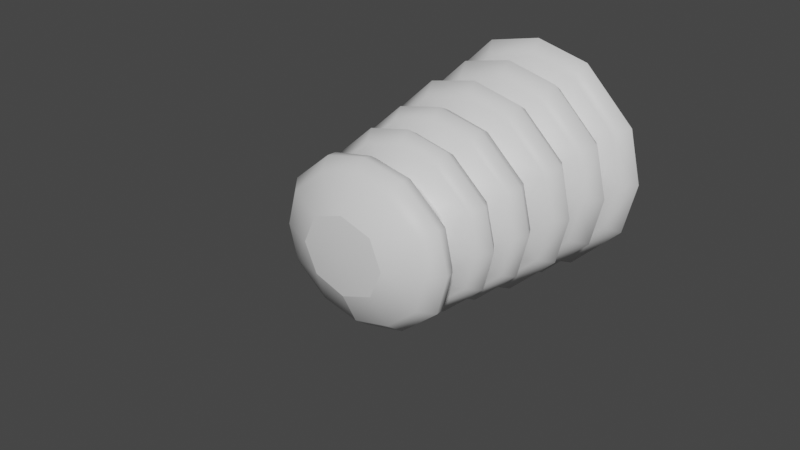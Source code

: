 # Source: fe_trunk_03-02-5.blend  (saved by Blender 3.0.42; exported with 4.5.12 LTS)
import bpy
from mathutils import Matrix  # noqa: F401  (used for matrix-valued properties, if any)

bpy.ops.wm.read_factory_settings(use_empty=True)
scene = bpy.context.scene
scene.name = 'Scene'

# ---- materials (node trees are filled in below, after node groups)
mat_material_001 = bpy.data.materials.new('Material.001')
mat_material_001.use_transparent_shadow = False

# ---- material node trees
mat_material_001.use_nodes = True; mat_material_001.node_tree.nodes.clear()
_N = mat_material_001.node_tree.nodes; _L = mat_material_001.node_tree.links
n0 = _N.new('ShaderNodeBsdfPrincipled'); n0.name = 'Principled BSDF'; n0.location = (10, 300)
n0.distribution = 'GGX'
n0.subsurface_method = 'RANDOM_WALK_SKIN'
n0.inputs[3].default_value = 1.45
n0.inputs[27].default_value = (0.0, 0.0, 0.0, 1.0)
n0.inputs[28].default_value = 1.0
n1 = _N.new('ShaderNodeOutputMaterial'); n1.name = 'Material Output'; n1.location = (300, 300)
_L.new(n0.outputs[0], n1.inputs[0])
n1.is_active_output = True

# ---- world
world_world = bpy.data.worlds.new('World'); scene.world = world_world
world_world.use_nodes = True; world_world.node_tree.nodes.clear()
_N = world_world.node_tree.nodes; _L = world_world.node_tree.links
n0 = _N.new('ShaderNodeOutputWorld'); n0.name = 'World Output'; n0.location = (300, 300)
n1 = _N.new('ShaderNodeBackground'); n1.name = 'Background'; n1.location = (10, 300)
n1.inputs[0].default_value = (0.05088, 0.05088, 0.05088, 1.0)
_L.new(n1.outputs[0], n0.inputs[0])
n0.is_active_output = True
world_world.color = (0.05088, 0.05088, 0.05088)
world_world.use_sun_shadow = False
world_world.sun_shadow_jitter_overblur = 0.0

# ---- meshes
me_0x0775929f_gmdl = bpy.data.meshes.new('0x0775929F.gmdl')
me_0x0775929f_gmdl.from_pydata([(0.3476, -0.3936, 0.5751), (1.7e-06, -0.3948, 0.6695), (2.342e-06, -0.4775, 0.8796), (0.4223, -0.4773, 0.7808), (2.582e-06, -0.6071, 0.9696), (0.4486, -0.6071, 0.8639), (-0.4167, -0.4773, 0.7841), (-0.3412, -0.3936, 0.5788), (-0.5837, -0.3935, 0.3456), (-0.7947, -0.4773, 0.418), (-0.4436, -0.6071, 0.8669), (-0.8827, -0.6071, 0.4425), (-0.6785, -0.3947, 2.564e-06), (-0.8942, -0.4774, 2.495e-06), (-0.9894, -0.6071, 2.464e-06), (-0.798, -0.4773, -0.4123), (-0.5875, -0.3936, -0.3391), (-0.3476, -0.3936, -0.5751), (-0.4223, -0.4773, -0.7808), (-0.8856, -0.6071, -0.4374), (-0.4486, -0.6071, -0.8639), (-1.61e-06, -0.3948, -0.6695), (-2.006e-06, -0.4775, -0.8796), (-2.211e-06, -0.6071, -0.9696), (0.4167, -0.4773, -0.7841), (0.3412, -0.3936, -0.5788), (0.5837, -0.3935, -0.3456), (0.7947, -0.4773, -0.418), (0.4436, -0.6071, -0.8669), (0.8827, -0.6071, -0.4425), (-2.211e-06, -0.6071, -0.9696), (-2.006e-06, -0.4775, -0.8796), (-1.61e-06, -0.3948, -0.6695), (0.6785, -0.3947, -1.214e-06), (0.8942, -0.4775, -1.925e-06), (0.9894, -0.6071, -2.427e-06), (0.798, -0.4773, 0.4123), (0.5875, -0.3936, 0.3391), (0.8856, -0.6071, 0.4374), (1.97e-06, -0.7366, 0.8385), (0.405, -0.7372, 0.7438), (1.145e-06, -0.832, 0.6186), (0.3254, -0.832, 0.5307), (-0.3996, -0.7372, 0.747), (-0.7635, -0.7372, 0.399), (-0.3195, -0.8319, 0.5343), (-0.5468, -0.832, 0.3216), (-0.859, -0.7366, 1.663e-06), (-0.6353, -0.8321, 1.771e-06), (-0.7666, -0.7372, -0.3935), (-0.405, -0.7372, -0.7438), (-0.5503, -0.832, -0.3155), (-0.3254, -0.832, -0.5307), (-2.175e-06, -0.7366, -0.8385), (-1.087e-06, -0.832, -0.6186), (0.3996, -0.7372, -0.747), (0.7635, -0.7372, -0.399), (0.3195, -0.8319, -0.5343), (0.5468, -0.832, -0.3217), (-1.087e-06, -0.832, -0.6186), (-2.175e-06, -0.7366, -0.8385), (0.859, -0.7366, -2.583e-06), (0.6353, -0.8321, -2.422e-06), (0.7666, -0.7372, 0.3935), (0.5503, -0.832, 0.3155), (0.3247, -0.8672, 0.5293), (1.104e-06, -0.8672, 0.617), (1.743e-06, -0.9577, 0.8418), (0.4065, -0.9571, 0.7479), (1.827e-06, -1.081, 0.9236), (0.4335, -1.081, 0.822), (-0.4013, -0.9571, 0.751), (-0.3188, -0.8672, 0.5329), (-0.5457, -0.8671, 0.3209), (-0.7733, -0.9571, 0.3987), (-0.4287, -1.081, 0.8249), (-0.8535, -1.081, 0.4234), (-0.6339, -0.867, 1.051e-06), (-0.8682, -0.9577, 1.871e-06), (-0.9566, -1.081, 1.896e-06), (-0.7763, -0.9571, -0.3933), (-0.5491, -0.8672, -0.3147), (-0.3247, -0.8672, -0.5294), (-0.4065, -0.9571, -0.7479), (-0.8563, -1.081, -0.4184), (-0.4335, -1.081, -0.822), (-1.725e-06, -0.8672, -0.617), (-2.418e-06, -0.9577, -0.8418), (-2.738e-06, -1.081, -0.9236), (0.4013, -0.9571, -0.751), (0.3188, -0.8672, -0.5329), (0.5457, -0.8671, -0.3209), (0.7733, -0.9571, -0.3987), (0.4287, -1.081, -0.8249), (0.8535, -1.081, -0.4234), (-2.738e-06, -1.081, -0.9236), (-2.418e-06, -0.9577, -0.8418), (-1.725e-06, -0.8672, -0.617), (0.6339, -0.867, -2.223e-06), (0.8682, -0.9577, -2.421e-06), (0.9566, -1.081, -2.832e-06), (0.7763, -0.9571, 0.3933), (0.5491, -0.8672, 0.3148), (0.8563, -1.081, 0.4184), (1.417e-06, -1.204, 0.8138), (0.3956, -1.205, 0.7225), (-2.99e-07, -1.29, 0.5793), (0.3082, -1.29, 0.4966), (-0.3906, -1.205, 0.7255), (-0.754, -1.205, 0.3859), (-0.3026, -1.29, 0.4999), (-0.5204, -1.29, 0.3025), (-0.8465, -1.204, 1.851e-06), (-0.6042, -1.29, 2.052e-06), (-0.757, -1.205, -0.3807), (-0.3956, -1.205, -0.7225), (-0.5237, -1.29, -0.2967), (-0.3082, -1.29, -0.4966), (-2.606e-06, -1.204, -0.8138), (-1.519e-06, -1.29, -0.5793), (0.3906, -1.205, -0.7255), (0.754, -1.205, -0.3859), (0.3026, -1.29, -0.4999), (0.5204, -1.29, -0.3025), (-1.519e-06, -1.29, -0.5793), (-2.606e-06, -1.204, -0.8138), (0.8465, -1.204, -2.334e-06), (0.6042, -1.29, -2.89e-06), (0.757, -1.205, 0.3807), (0.5237, -1.29, 0.2967), (0.3077, -1.326, 0.4956), (4.817e-07, -1.326, 0.5781), (9.258e-07, -1.418, 0.7775), (0.3792, -1.418, 0.6909), (9.58e-07, -1.527, 0.8326), (0.396, -1.527, 0.7408), (-0.3745, -1.418, 0.6937), (-0.3022, -1.326, 0.499), (-0.5197, -1.326, 0.302), (-0.7268, -1.418, 0.3681), (-0.3917, -1.527, 0.7434), (-0.7829, -1.527, 0.3824), (-0.6032, -1.326, 1.475e-06), (-0.8149, -1.418, 1.678e-06), (-0.8768, -1.527, 1.505e-06), (-0.7296, -1.418, -0.3632), (-0.523, -1.326, -0.2962), (-0.3077, -1.326, -0.4956), (-0.3792, -1.418, -0.6909), (-0.7854, -1.527, -0.3778), (-0.396, -1.527, -0.7408), (-2.376e-06, -1.326, -0.5781), (-2.917e-06, -1.418, -0.7775), (-3.158e-06, -1.527, -0.8326), (0.3745, -1.418, -0.6937), (0.3021, -1.326, -0.499), (0.5197, -1.326, -0.302), (0.7268, -1.418, -0.3681), (0.3917, -1.527, -0.7434), (0.7829, -1.527, -0.3824), (-3.158e-06, -1.527, -0.8326), (-2.917e-06, -1.418, -0.7775), (-2.376e-06, -1.326, -0.5781), (0.6032, -1.326, -1.926e-06), (0.8149, -1.418, -2.35e-06), (0.8768, -1.527, -2.829e-06), (0.7296, -1.418, 0.3632), (0.523, -1.326, 0.2962), (0.7854, -1.527, 0.3778), (6.295e-07, -1.637, 0.7499), (0.3687, -1.637, 0.6661), (-6.21e-07, -1.712, 0.5431), (0.2922, -1.712, 0.4654), (-0.3642, -1.637, 0.6688), (-0.708, -1.637, 0.3557), (-0.287, -1.712, 0.4686), (-0.4971, -1.712, 0.2847), (-0.7935, -1.637, 1.531e-06), (-0.5761, -1.712, 1.378e-06), (-0.7107, -1.637, -0.3509), (-0.3687, -1.637, -0.6661), (-0.5003, -1.712, -0.2792), (-0.2922, -1.712, -0.4654), (-3.077e-06, -1.637, -0.7499), (-2.477e-06, -1.712, -0.5431), (0.3642, -1.637, -0.6689), (0.708, -1.637, -0.3557), (0.287, -1.712, -0.4686), (0.4971, -1.712, -0.2847), (-2.477e-06, -1.712, -0.5431), (-3.077e-06, -1.637, -0.7499), (0.7935, -1.637, -2.392e-06), (0.5761, -1.712, -3.001e-06), (0.7107, -1.637, 0.3509), (0.5002, -1.712, 0.2792), (0.2907, -1.747, 0.4629), (7.728e-07, -1.746, 0.5404), (4.962e-07, -1.803, 0.7), (0.3476, -1.803, 0.6211), (5.588e-07, -1.911, 0.7666), (0.3695, -1.911, 0.682), (-0.3433, -1.803, 0.6237), (-0.2856, -1.746, 0.4661), (-0.4949, -1.746, 0.2833), (-0.6663, -1.803, 0.3336), (-0.3656, -1.911, 0.6844), (-0.7352, -1.911, 0.3522), (-0.5736, -1.746, -5.913e-07), (-0.7471, -1.803, 1.344e-06), (-0.8224, -1.911, 1.205e-06), (-0.6689, -1.803, -0.329), (-0.4979, -1.746, -0.2778), (-0.2907, -1.747, -0.4629), (-0.3476, -1.803, -0.6211), (-0.7375, -1.911, -0.348), (-0.3695, -1.911, -0.682), (-3.777e-06, -1.746, -0.5404), (-2.964e-06, -1.803, -0.7), (-3.231e-06, -1.911, -0.7666), (0.3433, -1.803, -0.6237), (0.2856, -1.746, -0.4661), (0.4949, -1.746, -0.2833), (0.6663, -1.803, -0.3336), (0.3656, -1.911, -0.6844), (0.7352, -1.911, -0.3522), (-3.231e-06, -1.911, -0.7666), (-2.964e-06, -1.803, -0.7), (-3.777e-06, -1.746, -0.5404), (0.5736, -1.746, -1.06e-06), (0.7471, -1.803, -2.349e-06), (0.8224, -1.911, -2.86e-06), (0.6689, -1.803, 0.329), (0.4979, -1.746, 0.2778), (0.7375, -1.911, 0.348), (2.051e-07, -2.018, 0.6729), (0.337, -2.018, 0.5966), (-4.72e-07, -2.094, 0.5019), (0.2741, -2.094, 0.4293), (-0.3329, -2.018, 0.5991), (-0.6475, -2.018, 0.3213), (-0.2693, -2.094, 0.4322), (-0.4683, -2.094, 0.265), (-0.7259, -2.018, 9.201e-07), (-0.5427, -2.094, 8.5e-07), (-0.65, -2.018, -0.3168), (-0.337, -2.018, -0.5966), (-0.4713, -2.094, -0.2597), (-0.2741, -2.094, -0.4293), (-3.121e-06, -2.018, -0.6729), (-2.953e-06, -2.094, -0.5019), (0.3329, -2.018, -0.5991), (0.6475, -2.018, -0.3213), (0.2693, -2.094, -0.4322), (0.4683, -2.094, -0.265), (-2.953e-06, -2.094, -0.5019), (-3.121e-06, -2.018, -0.6729), (0.7259, -2.018, -2.668e-06), (0.5426, -2.094, -2.664e-06), (0.65, -2.018, 0.3168), (0.4713, -2.094, 0.2597), (0.2721, -2.123, 0.4258), (1.113e-06, -2.123, 0.4979), (-4.412e-07, -2.18, 0.5543), (0.2876, -2.18, 0.4871), (-2.923e-07, -2.275, 0.654), (0.3266, -2.276, 0.5808), (-0.2836, -2.18, 0.4895), (-0.2674, -2.123, 0.4289), (-0.4653, -2.123, 0.2631), (-0.5346, -2.18, 0.2738), (-0.3229, -2.276, 0.5831), (-0.6403, -2.276, 0.3078), (-0.5388, -2.123, -2.076e-06), (-0.6034, -2.18, 8.225e-07), (-0.716, -2.275, 7.841e-07), (-0.5369, -2.18, -0.2695), (-0.4681, -2.123, -0.2578), (-0.2721, -2.123, -0.4258), (-0.2876, -2.18, -0.4871), (-0.6425, -2.276, -0.3037), (-0.3266, -2.276, -0.5808), (-4.601e-06, -2.123, -0.4979), (-3.181e-06, -2.18, -0.5543), (-3.525e-06, -2.275, -0.6539), (0.2836, -2.18, -0.4895), (0.2674, -2.123, -0.4289), (0.4653, -2.123, -0.2631), (0.5346, -2.18, -0.2738), (0.3229, -2.276, -0.5831), (0.6402, -2.276, -0.3078), (-3.525e-06, -2.275, -0.6539), (-3.181e-06, -2.18, -0.5543), (-4.601e-06, -2.123, -0.4979), (0.5388, -2.123, -3.909e-08), (0.6034, -2.18, -2.16e-06), (0.716, -2.275, -2.755e-06), (0.5369, -2.18, 0.2695), (0.4681, -2.123, 0.2578), (0.6424, -2.276, 0.3037), (-2.663e-07, -2.336, 0.6946), (0.3547, -2.335, 0.6238), (-3.813e-06, -2.411, 0.7071), (0.3633, -2.411, 0.6224), (-0.3506, -2.335, 0.6264), (-0.6921, -2.335, 0.3332), (-0.3586, -2.411, 0.6252), (-0.6905, -2.411, 0.3437), (-0.7651, -2.336, 1.154e-06), (-0.7792, -2.411, 4.299e-06), (-0.6946, -2.335, -0.3287), (-0.3547, -2.335, -0.6238), (-0.6934, -2.411, -0.3385), (-0.3633, -2.411, -0.6224), (-3.7e-06, -2.336, -0.6946), (-1.372e-06, -2.411, -0.7071), (0.3506, -2.335, -0.6264), (0.6921, -2.335, -0.3332), (0.3586, -2.411, -0.6252), (0.6905, -2.411, -0.3437), (-1.372e-06, -2.411, -0.7071), (-3.7e-06, -2.336, -0.6946), (0.7651, -2.336, -2.628e-06), (0.7792, -2.411, -5.977e-06), (0.6945, -2.335, 0.3287), (0.6934, -2.411, 0.3385), (-2.132e-06, -2.536, 0.6104), (-1.341e-06, -2.67, 0.3355), (0.2701, -2.666, 0.2418), (0.3219, -2.533, 0.5333), (-0.2679, -2.666, 0.2442), (-0.3174, -2.533, 0.5361), (-0.5959, -2.533, 0.3045), (-0.6756, -2.535, 2.203e-06), (-0.3753, -2.67, 4.296e-08), (-0.2701, -2.666, -0.2418), (-0.5986, -2.533, -0.2995), (-0.3219, -2.533, -0.5333), (-2.888e-06, -2.536, -0.6104), (-2.999e-06, -2.67, -0.3355), (0.2679, -2.666, -0.2442), (0.3174, -2.533, -0.5361), (0.5959, -2.533, -0.3045), (-2.999e-06, -2.67, -0.3355), (-2.888e-06, -2.536, -0.6104), (0.6756, -2.535, -3.584e-06), (0.3753, -2.67, -1.812e-06), (0.5986, -2.533, 0.2995), (9.592e-07, 0.1167, 0.2477), (1.632e-06, 0.04204, 0.5205), (0.2699, 0.04242, 0.4684), (0.2029, 0.1082, 0.2006), (-0.2651, 0.04242, 0.4706), (-0.2007, 0.1082, 0.2026), (-0.2007, 0.1082, 0.2026), (9.592e-07, 0.1167, 0.2477), (3.81e-07, 0.1616, 2.664e-07), (-0.248, 0.1167, 4.551e-07), (-0.47, 0.04242, 0.2696), (-0.248, 0.1167, 4.551e-07), (-0.522, 0.04204, 1.583e-06), (-0.4723, 0.04242, -0.2649), (-0.2029, 0.1082, -0.2005), (-0.2029, 0.1082, -0.2005), (-2.65e-07, 0.1167, -0.2477), (-0.2698, 0.04242, -0.4683), (-2.65e-07, 0.1167, -0.2477), (-9.412e-07, 0.04204, -0.5205), (0.2652, 0.04242, -0.4707), (-9.412e-07, 0.04204, -0.5205), (0.2008, 0.1082, -0.2027), (3.81e-07, 0.1616, 2.664e-07), (0.248, 0.1167, -7.709e-07), (0.4701, 0.04242, -0.2696), (0.5221, 0.04204, -9.979e-07), (0.4725, 0.04242, 0.2649), (-2.197e-06, -2.716, -1.176e-06), (-1.341e-06, -2.67, 0.3355), (-0.2679, -2.666, 0.2442), (-0.3753, -2.67, 4.296e-08), (-0.2701, -2.666, -0.2418), (-2.999e-06, -2.67, -0.3355), (0.2679, -2.666, -0.2442), (0.3753, -2.67, -1.812e-06), (0.2701, -2.666, 0.2418), (2.827e-06, -0.07171, 0.9674), (0.4624, -0.06962, 0.855), (2.905e-06, -0.1784, 1.054), (0.4855, -0.177, 0.9372), (2.418e-06, -0.2858, 0.9171), (0.433, -0.2864, 0.8109), (1.12e-06, -0.3598, 0.6724), (0.3488, -0.3585, 0.5772), (-0.4562, -0.06962, 0.8591), (-0.8599, -0.06962, 0.4608), (-0.4799, -0.177, 0.9406), (-0.9454, -0.177, 0.4828), (-0.4274, -0.2864, 0.8142), (-0.8206, -0.2864, 0.43), (-0.3424, -0.3585, 0.581), (-0.5857, -0.3585, 0.3468), (-0.9727, -0.07171, 2.113e-06), (-1.063, -0.1784, 2.975e-06), (-0.9273, -0.2858, 2.805e-06), (-0.6813, -0.3598, 2.587e-06), (-0.864, -0.06962, -0.4546), (-0.4624, -0.06962, -0.8551), (-0.9488, -0.177, -0.4772), (-0.4855, -0.177, -0.9372), (-0.8239, -0.2864, -0.4243), (-0.433, -0.2864, -0.8109), (-0.5894, -0.3586, -0.3403), (-0.3488, -0.3585, -0.5772), (-1.955e-06, -0.07171, -0.9674), (-2.306e-06, -0.1784, -1.054), (-2.115e-06, -0.2858, -0.9171), (-1.353e-06, -0.3598, -0.6724), (0.4562, -0.06962, -0.8591), (0.8598, -0.06962, -0.4608), (0.4799, -0.177, -0.9405), (0.9454, -0.177, -0.4828), (-2.306e-06, -0.1784, -1.054), (-1.955e-06, -0.07171, -0.9674), (0.4274, -0.2864, -0.8142), (0.8206, -0.2864, -0.43), (0.3424, -0.3585, -0.581), (0.5857, -0.3585, -0.3468), (-1.353e-06, -0.3598, -0.6724), (-2.115e-06, -0.2858, -0.9171), (0.9726, -0.07171, -2.695e-06), (1.063, -0.1784, -2.28e-06), (0.9273, -0.2858, -1.779e-06), (0.6813, -0.3598, -1.734e-06), (0.8239, -0.2864, 0.4243), (0.9487, -0.177, 0.4771), (0.5894, -0.3586, 0.3403), (0.8639, -0.06962, 0.4545)], [], [(0, 1, 3), (1, 2, 3), (3, 2, 5), (2, 4, 5), (7, 8, 6), (6, 8, 9), (6, 9, 10), (10, 9, 11), (2, 6, 4), (10, 4, 6), (7, 6, 1), (2, 1, 6), (8, 12, 9), (12, 13, 9), (13, 14, 9), (14, 11, 9), (16, 17, 15), (15, 17, 18), (15, 18, 19), (19, 18, 20), (13, 15, 14), (19, 14, 15), (12, 16, 13), (13, 16, 15), (17, 21, 18), (21, 22, 18), (18, 22, 20), (22, 23, 20), (25, 26, 24), (24, 26, 27), (24, 27, 28), (28, 27, 29), (31, 24, 30), (28, 30, 24), (25, 24, 32), (31, 32, 24), (26, 33, 27), (33, 34, 27), (34, 35, 27), (35, 29, 27), (37, 0, 36), (3, 36, 0), (36, 3, 38), (5, 38, 3), (34, 36, 35), (38, 35, 36), (33, 37, 34), (34, 37, 36), (40, 5, 39), (5, 4, 39), (41, 42, 39), (39, 42, 40), (44, 43, 11), (43, 10, 11), (45, 43, 46), (43, 44, 46), (45, 41, 43), (41, 39, 43), (43, 39, 10), (39, 4, 10), (44, 11, 47), (11, 14, 47), (48, 46, 47), (47, 46, 44), (49, 19, 50), (19, 20, 50), (51, 49, 52), (49, 50, 52), (51, 48, 49), (48, 47, 49), (49, 47, 19), (47, 14, 19), (50, 20, 53), (20, 23, 53), (54, 52, 53), (53, 52, 50), (56, 55, 29), (55, 28, 29), (57, 55, 58), (55, 56, 58), (57, 59, 55), (59, 60, 55), (55, 60, 28), (60, 30, 28), (56, 29, 61), (29, 35, 61), (62, 58, 61), (61, 58, 56), (63, 38, 40), (40, 38, 5), (64, 63, 42), (63, 40, 42), (64, 62, 63), (62, 61, 63), (63, 61, 38), (61, 35, 38), (65, 66, 68), (66, 67, 68), (68, 67, 70), (67, 69, 70), (73, 74, 72), (71, 72, 74), (71, 74, 75), (75, 74, 76), (71, 75, 67), (75, 69, 67), (66, 72, 67), (67, 72, 71), (73, 77, 74), (77, 78, 74), (74, 78, 76), (78, 79, 76), (81, 82, 80), (80, 82, 83), (80, 83, 84), (84, 83, 85), (80, 84, 78), (84, 79, 78), (77, 81, 78), (78, 81, 80), (82, 86, 83), (86, 87, 83), (83, 87, 85), (87, 88, 85), (91, 92, 90), (89, 90, 92), (89, 92, 93), (93, 92, 94), (89, 93, 96), (93, 95, 96), (97, 90, 96), (96, 90, 89), (91, 98, 92), (98, 99, 92), (92, 99, 94), (99, 100, 94), (102, 65, 101), (68, 101, 65), (101, 68, 103), (70, 103, 68), (101, 103, 99), (103, 100, 99), (98, 102, 99), (99, 102, 101), (105, 70, 104), (70, 69, 104), (106, 107, 104), (104, 107, 105), (108, 75, 109), (75, 76, 109), (111, 110, 109), (110, 108, 109), (110, 106, 108), (106, 104, 108), (108, 104, 75), (104, 69, 75), (112, 109, 79), (76, 79, 109), (111, 109, 113), (112, 113, 109), (114, 84, 115), (84, 85, 115), (116, 114, 117), (114, 115, 117), (116, 113, 114), (113, 112, 114), (112, 79, 114), (79, 84, 114), (115, 85, 118), (85, 88, 118), (119, 117, 118), (118, 117, 115), (120, 93, 121), (93, 94, 121), (123, 122, 121), (122, 120, 121), (122, 124, 120), (124, 125, 120), (120, 125, 93), (125, 95, 93), (126, 121, 100), (94, 100, 121), (123, 121, 127), (126, 127, 121), (105, 128, 70), (128, 103, 70), (129, 128, 107), (128, 105, 107), (129, 127, 128), (127, 126, 128), (126, 100, 128), (100, 103, 128), (130, 131, 133), (131, 132, 133), (132, 134, 133), (134, 135, 133), (138, 139, 137), (136, 137, 139), (136, 139, 140), (140, 139, 141), (132, 136, 134), (140, 134, 136), (131, 137, 132), (132, 137, 136), (138, 142, 139), (142, 143, 139), (143, 144, 139), (144, 141, 139), (146, 147, 145), (145, 147, 148), (145, 148, 149), (149, 148, 150), (143, 145, 144), (149, 144, 145), (142, 146, 143), (143, 146, 145), (147, 151, 148), (151, 152, 148), (152, 153, 148), (153, 150, 148), (156, 157, 155), (154, 155, 157), (154, 157, 158), (158, 157, 159), (161, 154, 160), (158, 160, 154), (162, 155, 161), (161, 155, 154), (156, 163, 157), (163, 164, 157), (164, 165, 157), (165, 159, 157), (167, 130, 166), (133, 166, 130), (166, 133, 168), (135, 168, 133), (164, 166, 165), (168, 165, 166), (163, 167, 164), (164, 167, 166), (169, 170, 134), (135, 134, 170), (171, 172, 169), (169, 172, 170), (174, 173, 141), (173, 140, 141), (176, 175, 174), (175, 173, 174), (175, 171, 173), (171, 169, 173), (169, 134, 173), (134, 140, 173), (177, 174, 144), (141, 144, 174), (178, 176, 177), (177, 176, 174), (179, 149, 180), (149, 150, 180), (181, 179, 182), (179, 180, 182), (181, 178, 179), (178, 177, 179), (177, 144, 179), (144, 149, 179), (183, 180, 153), (150, 153, 180), (184, 182, 183), (183, 182, 180), (186, 185, 159), (185, 158, 159), (188, 187, 186), (187, 185, 186), (187, 189, 185), (189, 190, 185), (190, 160, 185), (160, 158, 185), (191, 186, 165), (159, 165, 186), (192, 188, 191), (191, 188, 186), (193, 168, 170), (170, 168, 135), (194, 193, 172), (193, 170, 172), (194, 192, 193), (192, 191, 193), (191, 165, 193), (165, 168, 193), (195, 196, 198), (196, 197, 198), (198, 197, 200), (197, 199, 200), (203, 204, 202), (201, 202, 204), (201, 204, 205), (205, 204, 206), (197, 201, 199), (205, 199, 201), (202, 201, 196), (197, 196, 201), (207, 208, 203), (203, 208, 204), (208, 209, 204), (209, 206, 204), (211, 212, 210), (210, 212, 213), (210, 213, 214), (214, 213, 215), (208, 210, 209), (214, 209, 210), (207, 211, 208), (208, 211, 210), (212, 216, 213), (216, 217, 213), (213, 217, 215), (217, 218, 215), (221, 222, 220), (219, 220, 222), (219, 222, 223), (223, 222, 224), (226, 219, 225), (223, 225, 219), (220, 219, 227), (226, 227, 219), (228, 229, 221), (221, 229, 222), (229, 230, 222), (230, 224, 222), (232, 195, 231), (198, 231, 195), (231, 198, 233), (200, 233, 198), (229, 231, 230), (233, 230, 231), (228, 232, 229), (229, 232, 231), (235, 200, 234), (200, 199, 234), (236, 237, 234), (234, 237, 235), (239, 238, 206), (238, 205, 206), (241, 240, 239), (240, 238, 239), (240, 236, 238), (236, 234, 238), (238, 234, 205), (234, 199, 205), (242, 239, 209), (206, 209, 239), (243, 241, 242), (242, 241, 239), (244, 214, 245), (214, 215, 245), (246, 244, 247), (244, 245, 247), (246, 243, 244), (243, 242, 244), (242, 209, 244), (209, 214, 244), (245, 215, 248), (215, 218, 248), (249, 247, 248), (248, 247, 245), (251, 250, 224), (250, 223, 224), (253, 252, 251), (252, 250, 251), (252, 254, 250), (254, 255, 250), (250, 255, 223), (255, 225, 223), (256, 251, 230), (224, 230, 251), (257, 253, 256), (256, 253, 251), (258, 233, 235), (235, 233, 200), (259, 258, 237), (258, 235, 237), (259, 257, 258), (257, 256, 258), (256, 230, 258), (230, 233, 258), (260, 261, 263), (261, 262, 263), (262, 264, 263), (264, 265, 263), (268, 269, 267), (266, 267, 269), (269, 271, 266), (270, 266, 271), (266, 270, 262), (270, 264, 262), (261, 267, 262), (262, 267, 266), (268, 272, 269), (272, 273, 269), (273, 274, 269), (274, 271, 269), (276, 277, 275), (275, 277, 278), (275, 278, 279), (279, 278, 280), (273, 275, 274), (279, 274, 275), (272, 276, 273), (273, 276, 275), (277, 281, 278), (281, 282, 278), (282, 283, 278), (283, 280, 278), (286, 287, 285), (284, 285, 287), (287, 289, 284), (288, 284, 289), (284, 288, 291), (288, 290, 291), (292, 285, 291), (291, 285, 284), (286, 293, 287), (293, 294, 287), (294, 295, 287), (295, 289, 287), (297, 260, 296), (263, 296, 260), (296, 263, 298), (265, 298, 263), (294, 296, 295), (298, 295, 296), (293, 297, 294), (294, 297, 296), (300, 265, 299), (265, 264, 299), (302, 300, 301), (299, 301, 300), (304, 303, 271), (303, 270, 271), (305, 303, 306), (303, 304, 306), (305, 301, 303), (301, 299, 303), (303, 299, 270), (299, 264, 270), (307, 304, 274), (271, 274, 304), (308, 306, 307), (307, 306, 304), (309, 279, 310), (279, 280, 310), (312, 311, 310), (311, 309, 310), (308, 307, 311), (311, 307, 309), (307, 274, 309), (274, 279, 309), (310, 280, 313), (280, 283, 313), (312, 310, 314), (313, 314, 310), (316, 315, 289), (315, 288, 289), (317, 315, 318), (315, 316, 318), (317, 319, 315), (319, 320, 315), (315, 320, 288), (320, 290, 288), (321, 316, 295), (289, 295, 316), (322, 318, 321), (321, 318, 316), (323, 298, 300), (300, 298, 265), (302, 324, 300), (324, 323, 300), (322, 321, 324), (324, 321, 323), (321, 295, 323), (295, 298, 323), (325, 326, 328), (326, 327, 328), (329, 330, 331), (325, 330, 326), (329, 326, 330), (332, 333, 331), (333, 329, 331), (334, 335, 336), (332, 335, 333), (334, 333, 335), (337, 338, 336), (338, 334, 336), (339, 340, 341), (343, 340, 342), (339, 342, 340), (344, 345, 341), (345, 339, 341), (327, 346, 328), (344, 346, 345), (327, 345, 346), (347, 348, 350), (348, 349, 350), (347, 352, 348), (351, 348, 352), (354, 355, 353), (353, 355, 356), (351, 352, 357), (358, 359, 352), (359, 357, 352), (358, 361, 359), (360, 359, 361), (356, 355, 362), (362, 355, 363), (360, 361, 364), (365, 366, 361), (366, 364, 361), (363, 369, 368), (367, 368, 369), (363, 370, 369), (369, 370, 371), (367, 369, 372), (371, 373, 369), (373, 372, 369), (371, 350, 373), (374, 373, 350), (371, 355, 350), (350, 355, 347), (349, 374, 350), (378, 375, 377), (375, 376, 377), (378, 379, 375), (375, 379, 380), (382, 375, 381), (375, 380, 381), (382, 383, 375), (375, 383, 376), (348, 384, 349), (349, 384, 385), (385, 384, 387), (384, 386, 387), (387, 386, 389), (386, 388, 389), (390, 391, 388), (388, 391, 389), (351, 357, 392), (392, 357, 393), (392, 393, 394), (394, 393, 395), (392, 394, 384), (394, 386, 384), (348, 351, 384), (384, 351, 392), (394, 395, 396), (396, 395, 397), (399, 398, 397), (398, 396, 397), (398, 390, 396), (390, 388, 396), (394, 396, 386), (388, 386, 396), (359, 400, 357), (357, 400, 393), (400, 401, 393), (401, 395, 393), (395, 401, 397), (401, 402, 397), (403, 399, 402), (402, 399, 397), (360, 364, 404), (404, 364, 405), (404, 405, 406), (406, 405, 407), (400, 404, 401), (406, 401, 404), (359, 360, 400), (400, 360, 404), (407, 409, 406), (408, 406, 409), (410, 408, 411), (408, 409, 411), (403, 402, 410), (410, 402, 408), (406, 408, 401), (402, 401, 408), (366, 412, 364), (364, 412, 405), (405, 412, 407), (412, 413, 407), (407, 413, 409), (413, 414, 409), (415, 411, 414), (414, 411, 409), (367, 372, 416), (416, 372, 417), (416, 417, 418), (418, 417, 419), (416, 418, 421), (418, 420, 421), (368, 367, 421), (421, 367, 416), (418, 419, 422), (422, 419, 423), (425, 424, 423), (424, 422, 423), (424, 426, 422), (426, 427, 422), (418, 422, 420), (427, 420, 422), (373, 428, 372), (372, 428, 417), (428, 429, 417), (429, 419, 417), (419, 429, 423), (429, 430, 423), (431, 425, 430), (430, 425, 423), (387, 389, 433), (389, 432, 433), (434, 432, 391), (432, 389, 391), (431, 430, 434), (434, 430, 432), (433, 432, 429), (430, 429, 432), (374, 349, 435), (385, 435, 349), (435, 385, 433), (387, 433, 385), (428, 435, 429), (433, 429, 435), (373, 374, 428), (428, 374, 435), (434, 391, 37), (391, 0, 37), (391, 390, 0), (0, 390, 1), (1, 390, 7), (390, 398, 7), (398, 399, 7), (7, 399, 8), (399, 403, 8), (8, 403, 12), (12, 403, 16), (403, 410, 16), (410, 411, 16), (16, 411, 17), (411, 415, 17), (17, 415, 21), (32, 426, 25), (426, 424, 25), (424, 425, 25), (25, 425, 26), (425, 431, 26), (26, 431, 33), (33, 431, 37), (431, 434, 37), (64, 42, 102), (65, 102, 42), (42, 41, 65), (65, 41, 66), (41, 45, 66), (66, 45, 72), (45, 46, 72), (72, 46, 73), (46, 48, 73), (73, 48, 77), (48, 51, 77), (77, 51, 81), (51, 52, 81), (81, 52, 82), (52, 54, 82), (82, 54, 86), (59, 57, 97), (97, 57, 90), (57, 58, 90), (90, 58, 91), (58, 62, 91), (91, 62, 98), (62, 64, 98), (98, 64, 102), (107, 130, 129), (130, 167, 129), (130, 107, 131), (107, 106, 131), (106, 110, 131), (131, 110, 137), (110, 111, 137), (137, 111, 138), (111, 113, 138), (138, 113, 142), (113, 116, 142), (142, 116, 146), (117, 147, 116), (146, 116, 147), (147, 117, 151), (117, 119, 151), (124, 122, 162), (162, 122, 155), (122, 123, 155), (155, 123, 156), (123, 127, 156), (156, 127, 163), (127, 129, 163), (163, 129, 167), (194, 172, 232), (195, 232, 172), (172, 171, 195), (195, 171, 196), (171, 175, 196), (196, 175, 202), (175, 176, 202), (202, 176, 203), (176, 178, 203), (203, 178, 207), (178, 181, 207), (207, 181, 211), (181, 182, 211), (211, 182, 212), (182, 184, 212), (212, 184, 216), (189, 187, 227), (227, 187, 220), (187, 188, 220), (220, 188, 221), (188, 192, 221), (221, 192, 228), (192, 194, 228), (228, 194, 232), (259, 237, 297), (260, 297, 237), (237, 236, 260), (260, 236, 261), (236, 240, 261), (261, 240, 267), (240, 241, 267), (267, 241, 268), (241, 243, 268), (268, 243, 272), (243, 246, 272), (272, 246, 276), (246, 247, 276), (276, 247, 277), (247, 249, 277), (277, 249, 281), (254, 252, 292), (292, 252, 285), (252, 253, 285), (285, 253, 286), (253, 257, 286), (286, 257, 293), (257, 259, 293), (293, 259, 297), (324, 302, 346), (328, 346, 302), (302, 301, 328), (328, 301, 325), (325, 301, 330), (301, 305, 330), (306, 331, 305), (330, 305, 331), (308, 332, 306), (331, 306, 332), (308, 311, 332), (332, 311, 335), (311, 312, 335), (335, 312, 336), (312, 314, 336), (336, 314, 337), (343, 319, 340), (319, 317, 340), (318, 341, 317), (340, 317, 341), (322, 344, 318), (341, 318, 344), (322, 324, 344), (344, 324, 346)])
me_0x0775929f_gmdl.polygons.foreach_set('use_smooth', [True] * 776)
_uv = me_0x0775929f_gmdl.uv_layers.new(name='UVMap')
_uv.uv.foreach_set('vector', [0.7343, 0.2197, 0.6848, 0.2201, 0.7344, 0.2469, 0.6848, 0.2201, 0.6848, 0.2469, 0.7344, 0.2469, 0.7344, 0.2469, 0.6848, 0.2469, 0.7345, 0.2907, 0.6848, 0.2469, 0.6848, 0.2907, 0.7345, 0.2907, 0.6372, 0.2197, 0.5914, 0.2197, 0.6371, 0.2469, 0.6371, 0.2469, 0.5914, 0.2197, 0.5913, 0.2469, 0.6371, 0.2469, 0.5913, 0.2469, 0.637, 0.2907, 0.637, 0.2907, 0.5913, 0.2469, 0.5912, 0.2907, 0.6848, 0.2469, 0.6371, 0.2469, 0.6848, 0.2907, 0.637, 0.2907, 0.6848, 0.2907, 0.6371, 0.2469, 0.6372, 0.2197, 0.6371, 0.2469, 0.6848, 0.2201, 0.6848, 0.2469, 0.6848, 0.2201, 0.6371, 0.2469, 0.5914, 0.2197, 0.5427, 0.2201, 0.5913, 0.2469, 0.5427, 0.2201, 0.5427, 0.2469, 0.5913, 0.2469, 0.5427, 0.2469, 0.5427, 0.2907, 0.5913, 0.2469, 0.5427, 0.2907, 0.5912, 0.2907, 0.5913, 0.2469, 0.496, 0.2197, 0.4502, 0.2197, 0.4961, 0.2469, 0.4961, 0.2469, 0.4502, 0.2197, 0.4504, 0.2469, 0.4961, 0.2469, 0.4504, 0.2469, 0.4962, 0.2907, 0.4962, 0.2907, 0.4504, 0.2469, 0.4505, 0.2907, 0.5427, 0.2469, 0.4961, 0.2469, 0.5427, 0.2907, 0.4962, 0.2907, 0.5427, 0.2907, 0.4961, 0.2469, 0.5427, 0.2201, 0.496, 0.2197, 0.5427, 0.2469, 0.5427, 0.2469, 0.496, 0.2197, 0.4961, 0.2469, 0.4502, 0.2197, 0.4007, 0.2201, 0.4504, 0.2469, 0.4007, 0.2201, 0.4007, 0.2469, 0.4504, 0.2469, 0.4504, 0.2469, 0.4007, 0.2469, 0.4505, 0.2907, 0.4007, 0.2469, 0.4007, 0.2907, 0.4505, 0.2907, 0.9212, 0.2197, 0.8755, 0.2197, 0.9211, 0.2469, 0.9211, 0.2469, 0.8755, 0.2197, 0.8754, 0.2469, 0.9211, 0.2469, 0.8754, 0.2469, 0.921, 0.2907, 0.921, 0.2907, 0.8754, 0.2469, 0.8753, 0.2907, 0.9688, 0.2469, 0.9211, 0.2469, 0.9688, 0.2907, 0.921, 0.2907, 0.9688, 0.2907, 0.9211, 0.2469, 0.9212, 0.2197, 0.9211, 0.2469, 0.9688, 0.2201, 0.9688, 0.2469, 0.9688, 0.2201, 0.9211, 0.2469, 0.8755, 0.2197, 0.8268, 0.2201, 0.8754, 0.2469, 0.8268, 0.2201, 0.8268, 0.2469, 0.8754, 0.2469, 0.8268, 0.2469, 0.8268, 0.2907, 0.8754, 0.2469, 0.8268, 0.2907, 0.8753, 0.2907, 0.8754, 0.2469, 0.78, 0.2197, 0.7343, 0.2197, 0.7801, 0.2469, 0.7344, 0.2469, 0.7801, 0.2469, 0.7343, 0.2197, 0.7801, 0.2469, 0.7344, 0.2469, 0.7803, 0.2907, 0.7345, 0.2907, 0.7803, 0.2907, 0.7344, 0.2469, 0.8268, 0.2469, 0.7801, 0.2469, 0.8268, 0.2907, 0.7803, 0.2907, 0.8268, 0.2907, 0.7801, 0.2469, 0.8268, 0.2201, 0.78, 0.2197, 0.8268, 0.2469, 0.8268, 0.2469, 0.78, 0.2197, 0.7801, 0.2469, 0.7347, 0.3347, 0.7345, 0.2907, 0.6848, 0.3345, 0.7345, 0.2907, 0.6848, 0.2907, 0.6848, 0.3345, 0.6848, 0.3656, 0.7347, 0.3655, 0.6848, 0.3345, 0.6848, 0.3345, 0.7347, 0.3655, 0.7347, 0.3347, 0.5911, 0.3347, 0.6368, 0.3347, 0.5912, 0.2907, 0.6368, 0.3347, 0.637, 0.2907, 0.5912, 0.2907, 0.6368, 0.3655, 0.6368, 0.3347, 0.591, 0.3655, 0.6368, 0.3347, 0.5911, 0.3347, 0.591, 0.3655, 0.6368, 0.3655, 0.6848, 0.3656, 0.6368, 0.3347, 0.6848, 0.3656, 0.6848, 0.3345, 0.6368, 0.3347, 0.6368, 0.3347, 0.6848, 0.3345, 0.637, 0.2907, 0.6848, 0.3345, 0.6848, 0.2907, 0.637, 0.2907, 0.5911, 0.3347, 0.5912, 0.2907, 0.5427, 0.3345, 0.5912, 0.2907, 0.5427, 0.2907, 0.5427, 0.3345, 0.5427, 0.3656, 0.591, 0.3655, 0.5427, 0.3345, 0.5427, 0.3345, 0.591, 0.3655, 0.5911, 0.3347, 0.4963, 0.3347, 0.4962, 0.2907, 0.4506, 0.3347, 0.4962, 0.2907, 0.4505, 0.2907, 0.4506, 0.3347, 0.4964, 0.3656, 0.4963, 0.3347, 0.4507, 0.3655, 0.4963, 0.3347, 0.4506, 0.3347, 0.4507, 0.3655, 0.4964, 0.3656, 0.5427, 0.3656, 0.4963, 0.3347, 0.5427, 0.3656, 0.5427, 0.3345, 0.4963, 0.3347, 0.4963, 0.3347, 0.5427, 0.3345, 0.4962, 0.2907, 0.5427, 0.3345, 0.5427, 0.2907, 0.4962, 0.2907, 0.4506, 0.3347, 0.4505, 0.2907, 0.4007, 0.3345, 0.4505, 0.2907, 0.4007, 0.2907, 0.4007, 0.3345, 0.4007, 0.3656, 0.4507, 0.3655, 0.4007, 0.3345, 0.4007, 0.3345, 0.4507, 0.3655, 0.4506, 0.3347, 0.8752, 0.3347, 0.9209, 0.3347, 0.8753, 0.2907, 0.9209, 0.3347, 0.921, 0.2907, 0.8753, 0.2907, 0.9208, 0.3655, 0.9209, 0.3347, 0.8751, 0.3655, 0.9209, 0.3347, 0.8752, 0.3347, 0.8751, 0.3655, 0.9208, 0.3655, 0.9688, 0.3656, 0.9209, 0.3347, 0.9688, 0.3656, 0.9688, 0.3345, 0.9209, 0.3347, 0.9209, 0.3347, 0.9688, 0.3345, 0.921, 0.2907, 0.9688, 0.3345, 0.9688, 0.2907, 0.921, 0.2907, 0.8752, 0.3347, 0.8753, 0.2907, 0.8268, 0.3345, 0.8753, 0.2907, 0.8268, 0.2907, 0.8268, 0.3345, 0.8268, 0.3656, 0.8751, 0.3655, 0.8268, 0.3345, 0.8268, 0.3345, 0.8751, 0.3655, 0.8752, 0.3347, 0.7804, 0.3347, 0.7803, 0.2907, 0.7347, 0.3347, 0.7347, 0.3347, 0.7803, 0.2907, 0.7345, 0.2907, 0.7805, 0.3656, 0.7804, 0.3347, 0.7347, 0.3655, 0.7804, 0.3347, 0.7347, 0.3347, 0.7347, 0.3655, 0.7805, 0.3656, 0.8268, 0.3656, 0.7804, 0.3347, 0.8268, 0.3656, 0.8268, 0.3345, 0.7804, 0.3347, 0.7804, 0.3347, 0.8268, 0.3345, 0.7803, 0.2907, 0.8268, 0.3345, 0.8268, 0.2907, 0.7803, 0.2907, 0.7347, 0.3773, 0.6848, 0.3773, 0.7349, 0.4072, 0.6848, 0.3773, 0.6848, 0.4074, 0.7349, 0.4072, 0.7349, 0.4072, 0.6848, 0.4074, 0.735, 0.4483, 0.6848, 0.4074, 0.6848, 0.4483, 0.735, 0.4483, 0.591, 0.3772, 0.5909, 0.4072, 0.6368, 0.3773, 0.6366, 0.4072, 0.6368, 0.3773, 0.5909, 0.4072, 0.6366, 0.4072, 0.5909, 0.4072, 0.6365, 0.4483, 0.6365, 0.4483, 0.5909, 0.4072, 0.5908, 0.4483, 0.6366, 0.4072, 0.6365, 0.4483, 0.6848, 0.4074, 0.6365, 0.4483, 0.6848, 0.4483, 0.6848, 0.4074, 0.6848, 0.3773, 0.6368, 0.3773, 0.6848, 0.4074, 0.6848, 0.4074, 0.6368, 0.3773, 0.6366, 0.4072, 0.591, 0.3772, 0.5427, 0.3772, 0.5909, 0.4072, 0.5427, 0.3772, 0.5427, 0.4074, 0.5909, 0.4072, 0.5909, 0.4072, 0.5427, 0.4074, 0.5908, 0.4483, 0.5427, 0.4074, 0.5427, 0.4483, 0.5908, 0.4483, 0.4964, 0.3772, 0.4507, 0.3773, 0.4966, 0.4072, 0.4966, 0.4072, 0.4507, 0.3773, 0.4508, 0.4072, 0.4966, 0.4072, 0.4508, 0.4072, 0.4967, 0.4483, 0.4967, 0.4483, 0.4508, 0.4072, 0.451, 0.4483, 0.4966, 0.4072, 0.4967, 0.4483, 0.5427, 0.4074, 0.4967, 0.4483, 0.5427, 0.4483, 0.5427, 0.4074, 0.5427, 0.3772, 0.4964, 0.3772, 0.5427, 0.4074, 0.5427, 0.4074, 0.4964, 0.3772, 0.4966, 0.4072, 0.4507, 0.3773, 0.4007, 0.3773, 0.4508, 0.4072, 0.4007, 0.3773, 0.4007, 0.4074, 0.4508, 0.4072, 0.4508, 0.4072, 0.4007, 0.4074, 0.451, 0.4483, 0.4007, 0.4074, 0.4007, 0.4483, 0.451, 0.4483, 0.8751, 0.3772, 0.8749, 0.4072, 0.9208, 0.3773, 0.9207, 0.4072, 0.9208, 0.3773, 0.8749, 0.4072, 0.9207, 0.4072, 0.8749, 0.4072, 0.9205, 0.4483, 0.9205, 0.4483, 0.8749, 0.4072, 0.8748, 0.4483, 0.9207, 0.4072, 0.9205, 0.4483, 0.9688, 0.4074, 0.9205, 0.4483, 0.9688, 0.4483, 0.9688, 0.4074, 0.9688, 0.3773, 0.9208, 0.3773, 0.9688, 0.4074, 0.9688, 0.4074, 0.9208, 0.3773, 0.9207, 0.4072, 0.8751, 0.3772, 0.8268, 0.3772, 0.8749, 0.4072, 0.8268, 0.3772, 0.8268, 0.4074, 0.8749, 0.4072, 0.8749, 0.4072, 0.8268, 0.4074, 0.8748, 0.4483, 0.8268, 0.4074, 0.8268, 0.4483, 0.8748, 0.4483, 0.7805, 0.3772, 0.7347, 0.3773, 0.7806, 0.4072, 0.7349, 0.4072, 0.7806, 0.4072, 0.7347, 0.3773, 0.7806, 0.4072, 0.7349, 0.4072, 0.7807, 0.4483, 0.735, 0.4483, 0.7807, 0.4483, 0.7349, 0.4072, 0.7806, 0.4072, 0.7807, 0.4483, 0.8268, 0.4074, 0.7807, 0.4483, 0.8268, 0.4483, 0.8268, 0.4074, 0.8268, 0.3772, 0.7805, 0.3772, 0.8268, 0.4074, 0.8268, 0.4074, 0.7805, 0.3772, 0.7806, 0.4072, 0.7352, 0.4897, 0.735, 0.4483, 0.6848, 0.4892, 0.735, 0.4483, 0.6848, 0.4483, 0.6848, 0.4892, 0.6848, 0.5179, 0.7352, 0.5179, 0.6848, 0.4892, 0.6848, 0.4892, 0.7352, 0.5179, 0.7352, 0.4897, 0.6363, 0.4897, 0.6365, 0.4483, 0.5906, 0.4897, 0.6365, 0.4483, 0.5908, 0.4483, 0.5906, 0.4897, 0.5906, 0.5179, 0.6363, 0.5178, 0.5906, 0.4897, 0.6363, 0.5178, 0.6363, 0.4897, 0.5906, 0.4897, 0.6363, 0.5178, 0.6848, 0.5179, 0.6363, 0.4897, 0.6848, 0.5179, 0.6848, 0.4892, 0.6363, 0.4897, 0.6363, 0.4897, 0.6848, 0.4892, 0.6365, 0.4483, 0.6848, 0.4892, 0.6848, 0.4483, 0.6365, 0.4483, 0.5427, 0.4892, 0.5906, 0.4897, 0.5427, 0.4483, 0.5908, 0.4483, 0.5427, 0.4483, 0.5906, 0.4897, 0.5906, 0.5179, 0.5906, 0.4897, 0.5427, 0.5179, 0.5427, 0.4892, 0.5427, 0.5179, 0.5906, 0.4897, 0.4968, 0.4897, 0.4967, 0.4483, 0.4511, 0.4897, 0.4967, 0.4483, 0.451, 0.4483, 0.4511, 0.4897, 0.4969, 0.5179, 0.4968, 0.4897, 0.4512, 0.5179, 0.4968, 0.4897, 0.4511, 0.4897, 0.4512, 0.5179, 0.4969, 0.5179, 0.5427, 0.5179, 0.4968, 0.4897, 0.5427, 0.5179, 0.5427, 0.4892, 0.4968, 0.4897, 0.5427, 0.4892, 0.5427, 0.4483, 0.4968, 0.4897, 0.5427, 0.4483, 0.4967, 0.4483, 0.4968, 0.4897, 0.4511, 0.4897, 0.451, 0.4483, 0.4007, 0.4892, 0.451, 0.4483, 0.4007, 0.4483, 0.4007, 0.4892, 0.4007, 0.5179, 0.4512, 0.5179, 0.4007, 0.4892, 0.4007, 0.4892, 0.4512, 0.5179, 0.4511, 0.4897, 0.9204, 0.4897, 0.9205, 0.4483, 0.8747, 0.4897, 0.9205, 0.4483, 0.8748, 0.4483, 0.8747, 0.4897, 0.8746, 0.5179, 0.9203, 0.5178, 0.8747, 0.4897, 0.9203, 0.5178, 0.9204, 0.4897, 0.8747, 0.4897, 0.9203, 0.5178, 0.9688, 0.5179, 0.9204, 0.4897, 0.9688, 0.5179, 0.9688, 0.4892, 0.9204, 0.4897, 0.9204, 0.4897, 0.9688, 0.4892, 0.9205, 0.4483, 0.9688, 0.4892, 0.9688, 0.4483, 0.9205, 0.4483, 0.8268, 0.4892, 0.8747, 0.4897, 0.8268, 0.4483, 0.8748, 0.4483, 0.8268, 0.4483, 0.8747, 0.4897, 0.8746, 0.5179, 0.8747, 0.4897, 0.8268, 0.5179, 0.8268, 0.4892, 0.8268, 0.5179, 0.8747, 0.4897, 0.7352, 0.4897, 0.7809, 0.4897, 0.735, 0.4483, 0.7809, 0.4897, 0.7807, 0.4483, 0.735, 0.4483, 0.7809, 0.5179, 0.7809, 0.4897, 0.7352, 0.5179, 0.7809, 0.4897, 0.7352, 0.4897, 0.7352, 0.5179, 0.7809, 0.5179, 0.8268, 0.5179, 0.7809, 0.4897, 0.8268, 0.5179, 0.8268, 0.4892, 0.7809, 0.4897, 0.8268, 0.4892, 0.8268, 0.4483, 0.7809, 0.4897, 0.8268, 0.4483, 0.7807, 0.4483, 0.7809, 0.4897, 0.7352, 0.5299, 0.6848, 0.5299, 0.7354, 0.5604, 0.6848, 0.5299, 0.6848, 0.5606, 0.7354, 0.5604, 0.6848, 0.5606, 0.6848, 0.5969, 0.7354, 0.5604, 0.6848, 0.5969, 0.7356, 0.5969, 0.7354, 0.5604, 0.5906, 0.5299, 0.5904, 0.5604, 0.6363, 0.5299, 0.6361, 0.5604, 0.6363, 0.5299, 0.5904, 0.5604, 0.6361, 0.5604, 0.5904, 0.5604, 0.6359, 0.5969, 0.6359, 0.5969, 0.5904, 0.5604, 0.5902, 0.5969, 0.6848, 0.5606, 0.6361, 0.5604, 0.6848, 0.5969, 0.6359, 0.5969, 0.6848, 0.5969, 0.6361, 0.5604, 0.6848, 0.5299, 0.6363, 0.5299, 0.6848, 0.5606, 0.6848, 0.5606, 0.6363, 0.5299, 0.6361, 0.5604, 0.5906, 0.5299, 0.5427, 0.5298, 0.5904, 0.5604, 0.5427, 0.5298, 0.5427, 0.5606, 0.5904, 0.5604, 0.5427, 0.5606, 0.5427, 0.5969, 0.5904, 0.5604, 0.5427, 0.5969, 0.5902, 0.5969, 0.5904, 0.5604, 0.4969, 0.5299, 0.4512, 0.5299, 0.4971, 0.5604, 0.4971, 0.5604, 0.4512, 0.5299, 0.4514, 0.5604, 0.4971, 0.5604, 0.4514, 0.5604, 0.4972, 0.5969, 0.4972, 0.5969, 0.4514, 0.5604, 0.4515, 0.5969, 0.5427, 0.5606, 0.4971, 0.5604, 0.5427, 0.5969, 0.4972, 0.5969, 0.5427, 0.5969, 0.4971, 0.5604, 0.5427, 0.5298, 0.4969, 0.5299, 0.5427, 0.5606, 0.5427, 0.5606, 0.4969, 0.5299, 0.4971, 0.5604, 0.4512, 0.5299, 0.4007, 0.5299, 0.4514, 0.5604, 0.4007, 0.5299, 0.4007, 0.5606, 0.4514, 0.5604, 0.4007, 0.5606, 0.4007, 0.5969, 0.4514, 0.5604, 0.4007, 0.5969, 0.4515, 0.5969, 0.4514, 0.5604, 0.8746, 0.5299, 0.8744, 0.5604, 0.9203, 0.5299, 0.9201, 0.5604, 0.9203, 0.5299, 0.8744, 0.5604, 0.9201, 0.5604, 0.8744, 0.5604, 0.92, 0.5969, 0.92, 0.5969, 0.8744, 0.5604, 0.8743, 0.5969, 0.9688, 0.5606, 0.9201, 0.5604, 0.9688, 0.5969, 0.92, 0.5969, 0.9688, 0.5969, 0.9201, 0.5604, 0.9688, 0.5299, 0.9203, 0.5299, 0.9688, 0.5606, 0.9688, 0.5606, 0.9203, 0.5299, 0.9201, 0.5604, 0.8746, 0.5299, 0.8268, 0.5298, 0.8744, 0.5604, 0.8268, 0.5298, 0.8268, 0.5606, 0.8744, 0.5604, 0.8268, 0.5606, 0.8268, 0.5969, 0.8744, 0.5604, 0.8268, 0.5969, 0.8743, 0.5969, 0.8744, 0.5604, 0.7809, 0.5299, 0.7352, 0.5299, 0.7811, 0.5604, 0.7354, 0.5604, 0.7811, 0.5604, 0.7352, 0.5299, 0.7811, 0.5604, 0.7354, 0.5604, 0.7813, 0.5969, 0.7356, 0.5969, 0.7813, 0.5969, 0.7354, 0.5604, 0.8268, 0.5606, 0.7811, 0.5604, 0.8268, 0.5969, 0.7813, 0.5969, 0.8268, 0.5969, 0.7811, 0.5604, 0.8268, 0.5298, 0.7809, 0.5299, 0.8268, 0.5606, 0.8268, 0.5606, 0.7809, 0.5299, 0.7811, 0.5604, 0.6848, 0.6334, 0.7357, 0.6332, 0.6848, 0.5969, 0.7356, 0.5969, 0.6848, 0.5969, 0.7357, 0.6332, 0.6848, 0.6583, 0.7357, 0.6583, 0.6848, 0.6334, 0.6848, 0.6334, 0.7357, 0.6583, 0.7357, 0.6332, 0.5901, 0.6332, 0.6358, 0.6332, 0.5902, 0.5969, 0.6358, 0.6332, 0.6359, 0.5969, 0.5902, 0.5969, 0.5901, 0.6583, 0.6357, 0.6583, 0.5901, 0.6332, 0.6357, 0.6583, 0.6358, 0.6332, 0.5901, 0.6332, 0.6357, 0.6583, 0.6848, 0.6583, 0.6358, 0.6332, 0.6848, 0.6583, 0.6848, 0.6334, 0.6358, 0.6332, 0.6848, 0.6334, 0.6848, 0.5969, 0.6358, 0.6332, 0.6848, 0.5969, 0.6359, 0.5969, 0.6358, 0.6332, 0.5427, 0.6334, 0.5901, 0.6332, 0.5427, 0.5969, 0.5902, 0.5969, 0.5427, 0.5969, 0.5901, 0.6332, 0.5427, 0.6584, 0.5901, 0.6583, 0.5427, 0.6334, 0.5427, 0.6334, 0.5901, 0.6583, 0.5901, 0.6332, 0.4973, 0.6332, 0.4972, 0.5969, 0.4517, 0.6332, 0.4972, 0.5969, 0.4515, 0.5969, 0.4517, 0.6332, 0.4974, 0.6584, 0.4973, 0.6332, 0.4517, 0.6583, 0.4973, 0.6332, 0.4517, 0.6332, 0.4517, 0.6583, 0.4974, 0.6584, 0.5427, 0.6584, 0.4973, 0.6332, 0.5427, 0.6584, 0.5427, 0.6334, 0.4973, 0.6332, 0.5427, 0.6334, 0.5427, 0.5969, 0.4973, 0.6332, 0.5427, 0.5969, 0.4972, 0.5969, 0.4973, 0.6332, 0.4007, 0.6334, 0.4517, 0.6332, 0.4007, 0.5969, 0.4515, 0.5969, 0.4007, 0.5969, 0.4517, 0.6332, 0.4007, 0.6583, 0.4517, 0.6583, 0.4007, 0.6334, 0.4007, 0.6334, 0.4517, 0.6583, 0.4517, 0.6332, 0.8741, 0.6332, 0.9198, 0.6332, 0.8743, 0.5969, 0.9198, 0.6332, 0.92, 0.5969, 0.8743, 0.5969, 0.8741, 0.6583, 0.9198, 0.6583, 0.8741, 0.6332, 0.9198, 0.6583, 0.9198, 0.6332, 0.8741, 0.6332, 0.9198, 0.6583, 0.9688, 0.6583, 0.9198, 0.6332, 0.9688, 0.6583, 0.9688, 0.6334, 0.9198, 0.6332, 0.9688, 0.6334, 0.9688, 0.5969, 0.9198, 0.6332, 0.9688, 0.5969, 0.92, 0.5969, 0.9198, 0.6332, 0.8268, 0.6334, 0.8741, 0.6332, 0.8268, 0.5969, 0.8743, 0.5969, 0.8268, 0.5969, 0.8741, 0.6332, 0.8268, 0.6584, 0.8741, 0.6583, 0.8268, 0.6334, 0.8268, 0.6334, 0.8741, 0.6583, 0.8741, 0.6332, 0.7814, 0.6332, 0.7813, 0.5969, 0.7357, 0.6332, 0.7357, 0.6332, 0.7813, 0.5969, 0.7356, 0.5969, 0.7814, 0.6584, 0.7814, 0.6332, 0.7357, 0.6583, 0.7814, 0.6332, 0.7357, 0.6332, 0.7357, 0.6583, 0.7814, 0.6584, 0.8268, 0.6584, 0.7814, 0.6332, 0.8268, 0.6584, 0.8268, 0.6334, 0.7814, 0.6332, 0.8268, 0.6334, 0.8268, 0.5969, 0.7814, 0.6332, 0.8268, 0.5969, 0.7813, 0.5969, 0.7814, 0.6332, 0.7358, 0.6698, 0.6848, 0.6698, 0.736, 0.6885, 0.6848, 0.6698, 0.6848, 0.6887, 0.736, 0.6885, 0.736, 0.6885, 0.6848, 0.6887, 0.7362, 0.7243, 0.6848, 0.6887, 0.6848, 0.7243, 0.7362, 0.7243, 0.59, 0.6697, 0.5898, 0.6885, 0.6357, 0.6697, 0.6355, 0.6885, 0.6357, 0.6697, 0.5898, 0.6885, 0.6355, 0.6885, 0.5898, 0.6885, 0.6353, 0.7243, 0.6353, 0.7243, 0.5898, 0.6885, 0.5897, 0.7243, 0.6848, 0.6887, 0.6355, 0.6885, 0.6848, 0.7243, 0.6353, 0.7243, 0.6848, 0.7243, 0.6355, 0.6885, 0.6357, 0.6697, 0.6355, 0.6885, 0.6848, 0.6698, 0.6848, 0.6887, 0.6848, 0.6698, 0.6355, 0.6885, 0.5427, 0.6697, 0.5427, 0.6887, 0.59, 0.6697, 0.59, 0.6697, 0.5427, 0.6887, 0.5898, 0.6885, 0.5427, 0.6887, 0.5427, 0.7243, 0.5898, 0.6885, 0.5427, 0.7243, 0.5897, 0.7243, 0.5898, 0.6885, 0.4974, 0.6697, 0.4517, 0.6698, 0.4976, 0.6885, 0.4976, 0.6885, 0.4517, 0.6698, 0.452, 0.6885, 0.4976, 0.6885, 0.452, 0.6885, 0.4978, 0.7243, 0.4978, 0.7243, 0.452, 0.6885, 0.4521, 0.7243, 0.5427, 0.6887, 0.4976, 0.6885, 0.5427, 0.7243, 0.4978, 0.7243, 0.5427, 0.7243, 0.4976, 0.6885, 0.5427, 0.6697, 0.4974, 0.6697, 0.5427, 0.6887, 0.5427, 0.6887, 0.4974, 0.6697, 0.4976, 0.6885, 0.4517, 0.6698, 0.4007, 0.6698, 0.452, 0.6885, 0.4007, 0.6698, 0.4007, 0.6887, 0.452, 0.6885, 0.452, 0.6885, 0.4007, 0.6887, 0.4521, 0.7243, 0.4007, 0.6887, 0.4007, 0.7243, 0.4521, 0.7243, 0.8741, 0.6697, 0.8739, 0.6885, 0.9198, 0.6697, 0.9195, 0.6885, 0.9198, 0.6697, 0.8739, 0.6885, 0.9195, 0.6885, 0.8739, 0.6885, 0.9194, 0.7243, 0.9194, 0.7243, 0.8739, 0.6885, 0.8737, 0.7243, 0.9688, 0.6887, 0.9195, 0.6885, 0.9688, 0.7243, 0.9194, 0.7243, 0.9688, 0.7243, 0.9195, 0.6885, 0.9198, 0.6697, 0.9195, 0.6885, 0.9688, 0.6698, 0.9688, 0.6887, 0.9688, 0.6698, 0.9195, 0.6885, 0.8268, 0.6697, 0.8268, 0.6887, 0.8741, 0.6697, 0.8741, 0.6697, 0.8268, 0.6887, 0.8739, 0.6885, 0.8268, 0.6887, 0.8268, 0.7243, 0.8739, 0.6885, 0.8268, 0.7243, 0.8737, 0.7243, 0.8739, 0.6885, 0.7814, 0.6697, 0.7358, 0.6698, 0.7817, 0.6885, 0.736, 0.6885, 0.7817, 0.6885, 0.7358, 0.6698, 0.7817, 0.6885, 0.736, 0.6885, 0.7818, 0.7243, 0.7362, 0.7243, 0.7818, 0.7243, 0.736, 0.6885, 0.8268, 0.6887, 0.7817, 0.6885, 0.8268, 0.7243, 0.7818, 0.7243, 0.8268, 0.7243, 0.7817, 0.6885, 0.8268, 0.6697, 0.7814, 0.6697, 0.8268, 0.6887, 0.8268, 0.6887, 0.7814, 0.6697, 0.7817, 0.6885, 0.7364, 0.7601, 0.7362, 0.7243, 0.6848, 0.76, 0.7362, 0.7243, 0.6848, 0.7243, 0.6848, 0.76, 0.6848, 0.7852, 0.7364, 0.7853, 0.6848, 0.76, 0.6848, 0.76, 0.7364, 0.7853, 0.7364, 0.7601, 0.5895, 0.7601, 0.6351, 0.7601, 0.5897, 0.7243, 0.6351, 0.7601, 0.6353, 0.7243, 0.5897, 0.7243, 0.5895, 0.7853, 0.6351, 0.7852, 0.5895, 0.7601, 0.6351, 0.7852, 0.6351, 0.7601, 0.5895, 0.7601, 0.6351, 0.7852, 0.6848, 0.7852, 0.6351, 0.7601, 0.6848, 0.7852, 0.6848, 0.76, 0.6351, 0.7601, 0.6351, 0.7601, 0.6848, 0.76, 0.6353, 0.7243, 0.6848, 0.76, 0.6848, 0.7243, 0.6353, 0.7243, 0.5427, 0.76, 0.5895, 0.7601, 0.5427, 0.7243, 0.5897, 0.7243, 0.5427, 0.7243, 0.5895, 0.7601, 0.5427, 0.7853, 0.5895, 0.7853, 0.5427, 0.76, 0.5427, 0.76, 0.5895, 0.7853, 0.5895, 0.7601, 0.4979, 0.7601, 0.4978, 0.7243, 0.4523, 0.7601, 0.4978, 0.7243, 0.4521, 0.7243, 0.4523, 0.7601, 0.4979, 0.7853, 0.4979, 0.7601, 0.4523, 0.7853, 0.4979, 0.7601, 0.4523, 0.7601, 0.4523, 0.7853, 0.4979, 0.7853, 0.5427, 0.7853, 0.4979, 0.7601, 0.5427, 0.7853, 0.5427, 0.76, 0.4979, 0.7601, 0.5427, 0.76, 0.5427, 0.7243, 0.4979, 0.7601, 0.5427, 0.7243, 0.4978, 0.7243, 0.4979, 0.7601, 0.4523, 0.7601, 0.4521, 0.7243, 0.4007, 0.76, 0.4521, 0.7243, 0.4007, 0.7243, 0.4007, 0.76, 0.4007, 0.7852, 0.4523, 0.7853, 0.4007, 0.76, 0.4007, 0.76, 0.4523, 0.7853, 0.4523, 0.7601, 0.8736, 0.7601, 0.9192, 0.7601, 0.8737, 0.7243, 0.9192, 0.7601, 0.9194, 0.7243, 0.8737, 0.7243, 0.8736, 0.7853, 0.9192, 0.7852, 0.8736, 0.7601, 0.9192, 0.7852, 0.9192, 0.7601, 0.8736, 0.7601, 0.9192, 0.7852, 0.9688, 0.7852, 0.9192, 0.7601, 0.9688, 0.7852, 0.9688, 0.76, 0.9192, 0.7601, 0.9192, 0.7601, 0.9688, 0.76, 0.9194, 0.7243, 0.9688, 0.76, 0.9688, 0.7243, 0.9194, 0.7243, 0.8268, 0.76, 0.8736, 0.7601, 0.8268, 0.7243, 0.8737, 0.7243, 0.8268, 0.7243, 0.8736, 0.7601, 0.8268, 0.7853, 0.8736, 0.7853, 0.8268, 0.76, 0.8268, 0.76, 0.8736, 0.7853, 0.8736, 0.7601, 0.782, 0.7601, 0.7818, 0.7243, 0.7364, 0.7601, 0.7364, 0.7601, 0.7818, 0.7243, 0.7362, 0.7243, 0.782, 0.7853, 0.782, 0.7601, 0.7364, 0.7853, 0.782, 0.7601, 0.7364, 0.7601, 0.7364, 0.7853, 0.782, 0.7853, 0.8268, 0.7853, 0.782, 0.7601, 0.8268, 0.7853, 0.8268, 0.76, 0.782, 0.7601, 0.8268, 0.76, 0.8268, 0.7243, 0.782, 0.7601, 0.8268, 0.7243, 0.7818, 0.7243, 0.782, 0.7601, 0.7364, 0.795, 0.6848, 0.795, 0.7367, 0.8141, 0.6848, 0.795, 0.6848, 0.8141, 0.7367, 0.8141, 0.6848, 0.8141, 0.6848, 0.8457, 0.7367, 0.8141, 0.6848, 0.8457, 0.7369, 0.8458, 0.7367, 0.8141, 0.5895, 0.7949, 0.5892, 0.8141, 0.6351, 0.795, 0.6348, 0.8141, 0.6351, 0.795, 0.5892, 0.8141, 0.5892, 0.8141, 0.5891, 0.8458, 0.6348, 0.8141, 0.6346, 0.8458, 0.6348, 0.8141, 0.5891, 0.8458, 0.6348, 0.8141, 0.6346, 0.8458, 0.6848, 0.8141, 0.6346, 0.8458, 0.6848, 0.8457, 0.6848, 0.8141, 0.6848, 0.795, 0.6351, 0.795, 0.6848, 0.8141, 0.6848, 0.8141, 0.6351, 0.795, 0.6348, 0.8141, 0.5895, 0.7949, 0.5427, 0.7949, 0.5892, 0.8141, 0.5427, 0.7949, 0.5427, 0.8141, 0.5892, 0.8141, 0.5427, 0.8141, 0.5427, 0.8457, 0.5892, 0.8141, 0.5427, 0.8457, 0.5891, 0.8458, 0.5892, 0.8141, 0.4979, 0.795, 0.4523, 0.795, 0.4982, 0.8141, 0.4982, 0.8141, 0.4523, 0.795, 0.4526, 0.8141, 0.4982, 0.8141, 0.4526, 0.8141, 0.4984, 0.8458, 0.4984, 0.8458, 0.4526, 0.8141, 0.4528, 0.8458, 0.5427, 0.8141, 0.4982, 0.8141, 0.5427, 0.8457, 0.4984, 0.8458, 0.5427, 0.8457, 0.4982, 0.8141, 0.5427, 0.7949, 0.4979, 0.795, 0.5427, 0.8141, 0.5427, 0.8141, 0.4979, 0.795, 0.4982, 0.8141, 0.4523, 0.795, 0.4007, 0.795, 0.4526, 0.8141, 0.4007, 0.795, 0.4007, 0.8141, 0.4526, 0.8141, 0.4007, 0.8141, 0.4007, 0.8457, 0.4526, 0.8141, 0.4007, 0.8457, 0.4528, 0.8458, 0.4526, 0.8141, 0.8735, 0.7949, 0.8733, 0.8141, 0.9192, 0.795, 0.9189, 0.8141, 0.9192, 0.795, 0.8733, 0.8141, 0.8733, 0.8141, 0.8731, 0.8458, 0.9189, 0.8141, 0.9187, 0.8458, 0.9189, 0.8141, 0.8731, 0.8458, 0.9189, 0.8141, 0.9187, 0.8458, 0.9688, 0.8141, 0.9187, 0.8458, 0.9688, 0.8457, 0.9688, 0.8141, 0.9688, 0.795, 0.9192, 0.795, 0.9688, 0.8141, 0.9688, 0.8141, 0.9192, 0.795, 0.9189, 0.8141, 0.8735, 0.7949, 0.8268, 0.7949, 0.8733, 0.8141, 0.8268, 0.7949, 0.8268, 0.8141, 0.8733, 0.8141, 0.8268, 0.8141, 0.8268, 0.8457, 0.8733, 0.8141, 0.8268, 0.8457, 0.8731, 0.8458, 0.8733, 0.8141, 0.782, 0.795, 0.7364, 0.795, 0.7823, 0.8141, 0.7367, 0.8141, 0.7823, 0.8141, 0.7364, 0.795, 0.7823, 0.8141, 0.7367, 0.8141, 0.7824, 0.8458, 0.7369, 0.8458, 0.7824, 0.8458, 0.7367, 0.8141, 0.8268, 0.8141, 0.7823, 0.8141, 0.8268, 0.8457, 0.7824, 0.8458, 0.8268, 0.8457, 0.7823, 0.8141, 0.8268, 0.7949, 0.782, 0.795, 0.8268, 0.8141, 0.8268, 0.8141, 0.782, 0.795, 0.7823, 0.8141, 0.7371, 0.8772, 0.7369, 0.8458, 0.6848, 0.8774, 0.7369, 0.8458, 0.6848, 0.8457, 0.6848, 0.8774, 0.737, 0.8954, 0.7371, 0.8772, 0.6848, 0.8953, 0.6848, 0.8774, 0.6848, 0.8953, 0.7371, 0.8772, 0.5889, 0.8772, 0.6344, 0.8772, 0.5891, 0.8458, 0.6344, 0.8772, 0.6346, 0.8458, 0.5891, 0.8458, 0.6345, 0.8954, 0.6344, 0.8772, 0.589, 0.8954, 0.6344, 0.8772, 0.5889, 0.8772, 0.589, 0.8954, 0.6345, 0.8954, 0.6848, 0.8953, 0.6344, 0.8772, 0.6848, 0.8953, 0.6848, 0.8774, 0.6344, 0.8772, 0.6344, 0.8772, 0.6848, 0.8774, 0.6346, 0.8458, 0.6848, 0.8774, 0.6848, 0.8457, 0.6346, 0.8458, 0.5427, 0.8774, 0.5889, 0.8772, 0.5427, 0.8457, 0.5891, 0.8458, 0.5427, 0.8457, 0.5889, 0.8772, 0.5427, 0.8954, 0.589, 0.8954, 0.5427, 0.8774, 0.5427, 0.8774, 0.589, 0.8954, 0.5889, 0.8772, 0.4986, 0.8772, 0.4984, 0.8458, 0.453, 0.8772, 0.4984, 0.8458, 0.4528, 0.8458, 0.453, 0.8772, 0.4529, 0.8954, 0.4985, 0.8954, 0.453, 0.8772, 0.4985, 0.8954, 0.4986, 0.8772, 0.453, 0.8772, 0.5427, 0.8954, 0.5427, 0.8774, 0.4985, 0.8954, 0.4985, 0.8954, 0.5427, 0.8774, 0.4986, 0.8772, 0.5427, 0.8774, 0.5427, 0.8457, 0.4986, 0.8772, 0.5427, 0.8457, 0.4984, 0.8458, 0.4986, 0.8772, 0.453, 0.8772, 0.4528, 0.8458, 0.4007, 0.8774, 0.4528, 0.8458, 0.4007, 0.8457, 0.4007, 0.8774, 0.4529, 0.8954, 0.453, 0.8772, 0.4007, 0.8953, 0.4007, 0.8774, 0.4007, 0.8953, 0.453, 0.8772, 0.8729, 0.8772, 0.9185, 0.8772, 0.8731, 0.8458, 0.9185, 0.8772, 0.9187, 0.8458, 0.8731, 0.8458, 0.9185, 0.8954, 0.9185, 0.8772, 0.873, 0.8954, 0.9185, 0.8772, 0.8729, 0.8772, 0.873, 0.8954, 0.9185, 0.8954, 0.9688, 0.8953, 0.9185, 0.8772, 0.9688, 0.8953, 0.9688, 0.8774, 0.9185, 0.8772, 0.9185, 0.8772, 0.9688, 0.8774, 0.9187, 0.8458, 0.9688, 0.8774, 0.9688, 0.8457, 0.9187, 0.8458, 0.8268, 0.8774, 0.8729, 0.8772, 0.8268, 0.8457, 0.8731, 0.8458, 0.8268, 0.8457, 0.8729, 0.8772, 0.8268, 0.8954, 0.873, 0.8954, 0.8268, 0.8774, 0.8268, 0.8774, 0.873, 0.8954, 0.8729, 0.8772, 0.7826, 0.8772, 0.7824, 0.8458, 0.7371, 0.8772, 0.7371, 0.8772, 0.7824, 0.8458, 0.7369, 0.8458, 0.737, 0.8954, 0.7825, 0.8954, 0.7371, 0.8772, 0.7825, 0.8954, 0.7826, 0.8772, 0.7371, 0.8772, 0.8268, 0.8954, 0.8268, 0.8774, 0.7825, 0.8954, 0.7825, 0.8954, 0.8268, 0.8774, 0.7826, 0.8772, 0.8268, 0.8774, 0.8268, 0.8457, 0.7826, 0.8772, 0.8268, 0.8457, 0.7824, 0.8458, 0.7826, 0.8772, 0.6848, 0.9276, 0.6848, 0.9656, 0.7372, 0.9269, 0.6848, 0.9656, 0.7594, 0.9646, 0.7372, 0.9269, 0.6102, 0.9646, 0.6343, 0.9269, 0.5888, 0.9269, 0.6848, 0.9276, 0.6343, 0.9269, 0.6848, 0.9656, 0.6102, 0.9646, 0.6848, 0.9656, 0.6343, 0.9269, 0.5427, 0.9276, 0.5427, 0.9656, 0.5888, 0.9269, 0.5427, 0.9656, 0.6102, 0.9646, 0.5888, 0.9269, 0.4753, 0.9646, 0.4987, 0.9269, 0.4532, 0.9269, 0.5427, 0.9276, 0.4987, 0.9269, 0.5427, 0.9656, 0.4753, 0.9646, 0.5427, 0.9656, 0.4987, 0.9269, 0.4007, 0.9276, 0.4007, 0.9656, 0.4532, 0.9269, 0.4007, 0.9656, 0.4753, 0.9646, 0.4532, 0.9269, 0.8942, 0.9646, 0.9183, 0.9269, 0.8728, 0.9269, 0.9688, 0.9276, 0.9183, 0.9269, 0.9688, 0.9656, 0.8942, 0.9646, 0.9688, 0.9656, 0.9183, 0.9269, 0.8268, 0.9276, 0.8268, 0.9656, 0.8728, 0.9269, 0.8268, 0.9656, 0.8942, 0.9646, 0.8728, 0.9269, 0.7594, 0.9646, 0.7827, 0.9269, 0.7372, 0.9269, 0.8268, 0.9276, 0.7827, 0.9269, 0.8268, 0.9656, 0.7594, 0.9646, 0.8268, 0.9656, 0.7827, 0.9269, 0.6848, 0.04995, 0.6848, 0.07478, 0.7558, 0.05278, 0.6848, 0.07478, 0.734, 0.07467, 0.7558, 0.05278, 0.6848, 0.04995, 0.6137, 0.05278, 0.6848, 0.07478, 0.6382, 0.07467, 0.6848, 0.07478, 0.6137, 0.05278, 0.9444, 0.03662, 0.9157, 0.03501, 0.952, 0.03945, 0.952, 0.03945, 0.9157, 0.03501, 0.9595, 0.03662, 0.6382, 0.07467, 0.6137, 0.05278, 0.5918, 0.07467, 0.5427, 0.04995, 0.5427, 0.07478, 0.6137, 0.05278, 0.5427, 0.07478, 0.5918, 0.07467, 0.6137, 0.05278, 0.5427, 0.04995, 0.4718, 0.05278, 0.5427, 0.07478, 0.4957, 0.07467, 0.5427, 0.07478, 0.4718, 0.05278, 0.9595, 0.03662, 0.9157, 0.03501, 0.9651, 0.03471, 0.9651, 0.03471, 0.9157, 0.03501, 0.9688, 0.04995, 0.4957, 0.07467, 0.4718, 0.05278, 0.4499, 0.07467, 0.4007, 0.04995, 0.4007, 0.07478, 0.4718, 0.05278, 0.4007, 0.07478, 0.4499, 0.07467, 0.4718, 0.05278, 0.9688, 0.04995, 0.8978, 0.05278, 0.9688, 0.07478, 0.9216, 0.07467, 0.9688, 0.07478, 0.8978, 0.05278, 0.9688, 0.04995, 0.9157, 0.03501, 0.8978, 0.05278, 0.8978, 0.05278, 0.9157, 0.03501, 0.8268, 0.04995, 0.9216, 0.07467, 0.8978, 0.05278, 0.8758, 0.07467, 0.8268, 0.04995, 0.8268, 0.07478, 0.8978, 0.05278, 0.8268, 0.07478, 0.8758, 0.07467, 0.8978, 0.05278, 0.8268, 0.04995, 0.7558, 0.05278, 0.8268, 0.07478, 0.7797, 0.07467, 0.8268, 0.07478, 0.7558, 0.05278, 0.8268, 0.04995, 0.9157, 0.03501, 0.7558, 0.05278, 0.7558, 0.05278, 0.9157, 0.03501, 0.6848, 0.04995, 0.734, 0.07467, 0.7797, 0.07467, 0.7558, 0.05278, 0.2482, 0.8803, 0.188, 0.8814, 0.2326, 0.8409, 0.188, 0.8814, 0.1886, 0.8271, 0.2326, 0.8409, 0.2482, 0.8803, 0.2326, 0.9189, 0.188, 0.8814, 0.188, 0.8814, 0.2326, 0.9189, 0.1886, 0.9328, 0.129, 0.8796, 0.188, 0.8814, 0.1447, 0.9184, 0.188, 0.8814, 0.1886, 0.9328, 0.1447, 0.9184, 0.129, 0.8796, 0.1447, 0.8404, 0.188, 0.8814, 0.188, 0.8814, 0.1447, 0.8404, 0.1886, 0.8271, 0.6848, 0.07478, 0.6848, 0.1126, 0.734, 0.07467, 0.734, 0.07467, 0.6848, 0.1126, 0.7341, 0.1119, 0.7341, 0.1119, 0.6848, 0.1126, 0.7341, 0.1477, 0.6848, 0.1126, 0.6848, 0.1481, 0.7341, 0.1477, 0.7341, 0.1477, 0.6848, 0.1481, 0.7342, 0.1841, 0.6848, 0.1481, 0.6848, 0.1838, 0.7342, 0.1841, 0.6848, 0.2085, 0.7343, 0.208, 0.6848, 0.1838, 0.6848, 0.1838, 0.7343, 0.208, 0.7342, 0.1841, 0.6382, 0.07467, 0.5918, 0.07467, 0.6374, 0.1119, 0.6374, 0.1119, 0.5918, 0.07467, 0.5917, 0.1119, 0.6374, 0.1119, 0.5917, 0.1119, 0.6373, 0.1477, 0.6373, 0.1477, 0.5917, 0.1119, 0.5916, 0.1477, 0.6374, 0.1119, 0.6373, 0.1477, 0.6848, 0.1126, 0.6373, 0.1477, 0.6848, 0.1481, 0.6848, 0.1126, 0.6848, 0.07478, 0.6382, 0.07467, 0.6848, 0.1126, 0.6848, 0.1126, 0.6382, 0.07467, 0.6374, 0.1119, 0.6373, 0.1477, 0.5916, 0.1477, 0.6372, 0.1841, 0.6372, 0.1841, 0.5916, 0.1477, 0.5915, 0.1841, 0.5915, 0.208, 0.6372, 0.208, 0.5915, 0.1841, 0.6372, 0.208, 0.6372, 0.1841, 0.5915, 0.1841, 0.6372, 0.208, 0.6848, 0.2085, 0.6372, 0.1841, 0.6848, 0.2085, 0.6848, 0.1838, 0.6372, 0.1841, 0.6373, 0.1477, 0.6372, 0.1841, 0.6848, 0.1481, 0.6848, 0.1838, 0.6848, 0.1481, 0.6372, 0.1841, 0.5427, 0.07478, 0.5427, 0.1126, 0.5918, 0.07467, 0.5918, 0.07467, 0.5427, 0.1126, 0.5917, 0.1119, 0.5427, 0.1126, 0.5427, 0.1481, 0.5917, 0.1119, 0.5427, 0.1481, 0.5916, 0.1477, 0.5917, 0.1119, 0.5916, 0.1477, 0.5427, 0.1481, 0.5915, 0.1841, 0.5427, 0.1481, 0.5427, 0.1838, 0.5915, 0.1841, 0.5427, 0.2085, 0.5915, 0.208, 0.5427, 0.1838, 0.5427, 0.1838, 0.5915, 0.208, 0.5915, 0.1841, 0.4957, 0.07467, 0.4499, 0.07467, 0.4957, 0.1119, 0.4957, 0.1119, 0.4499, 0.07467, 0.45, 0.1119, 0.4957, 0.1119, 0.45, 0.1119, 0.4958, 0.1477, 0.4958, 0.1477, 0.45, 0.1119, 0.4501, 0.1477, 0.5427, 0.1126, 0.4957, 0.1119, 0.5427, 0.1481, 0.4958, 0.1477, 0.5427, 0.1481, 0.4957, 0.1119, 0.5427, 0.07478, 0.4957, 0.07467, 0.5427, 0.1126, 0.5427, 0.1126, 0.4957, 0.07467, 0.4957, 0.1119, 0.4501, 0.1477, 0.4502, 0.1841, 0.4958, 0.1477, 0.4959, 0.1841, 0.4958, 0.1477, 0.4502, 0.1841, 0.496, 0.2081, 0.4959, 0.1841, 0.4502, 0.208, 0.4959, 0.1841, 0.4502, 0.1841, 0.4502, 0.208, 0.5427, 0.2085, 0.5427, 0.1838, 0.496, 0.2081, 0.496, 0.2081, 0.5427, 0.1838, 0.4959, 0.1841, 0.4958, 0.1477, 0.4959, 0.1841, 0.5427, 0.1481, 0.5427, 0.1838, 0.5427, 0.1481, 0.4959, 0.1841, 0.4007, 0.07478, 0.4007, 0.1126, 0.4499, 0.07467, 0.4499, 0.07467, 0.4007, 0.1126, 0.45, 0.1119, 0.45, 0.1119, 0.4007, 0.1126, 0.4501, 0.1477, 0.4007, 0.1126, 0.4007, 0.1481, 0.4501, 0.1477, 0.4501, 0.1477, 0.4007, 0.1481, 0.4502, 0.1841, 0.4007, 0.1481, 0.4007, 0.1838, 0.4502, 0.1841, 0.4007, 0.2085, 0.4502, 0.208, 0.4007, 0.1838, 0.4007, 0.1838, 0.4502, 0.208, 0.4502, 0.1841, 0.9216, 0.07467, 0.8758, 0.07467, 0.9215, 0.1119, 0.9215, 0.1119, 0.8758, 0.07467, 0.8757, 0.1119, 0.9215, 0.1119, 0.8757, 0.1119, 0.9214, 0.1477, 0.9214, 0.1477, 0.8757, 0.1119, 0.8757, 0.1477, 0.9215, 0.1119, 0.9214, 0.1477, 0.9688, 0.1126, 0.9214, 0.1477, 0.9688, 0.1481, 0.9688, 0.1126, 0.9688, 0.07478, 0.9216, 0.07467, 0.9688, 0.1126, 0.9688, 0.1126, 0.9216, 0.07467, 0.9215, 0.1119, 0.9214, 0.1477, 0.8757, 0.1477, 0.9213, 0.1841, 0.9213, 0.1841, 0.8757, 0.1477, 0.8756, 0.1841, 0.8755, 0.208, 0.9213, 0.208, 0.8756, 0.1841, 0.9213, 0.208, 0.9213, 0.1841, 0.8756, 0.1841, 0.9213, 0.208, 0.9688, 0.2085, 0.9213, 0.1841, 0.9688, 0.2085, 0.9688, 0.1838, 0.9213, 0.1841, 0.9214, 0.1477, 0.9213, 0.1841, 0.9688, 0.1481, 0.9688, 0.1838, 0.9688, 0.1481, 0.9213, 0.1841, 0.8268, 0.07478, 0.8268, 0.1126, 0.8758, 0.07467, 0.8758, 0.07467, 0.8268, 0.1126, 0.8757, 0.1119, 0.8268, 0.1126, 0.8268, 0.1481, 0.8757, 0.1119, 0.8268, 0.1481, 0.8757, 0.1477, 0.8757, 0.1119, 0.8757, 0.1477, 0.8268, 0.1481, 0.8756, 0.1841, 0.8268, 0.1481, 0.8268, 0.1838, 0.8756, 0.1841, 0.8268, 0.2085, 0.8755, 0.208, 0.8268, 0.1838, 0.8268, 0.1838, 0.8755, 0.208, 0.8756, 0.1841, 0.7341, 0.1477, 0.7342, 0.1841, 0.7799, 0.1477, 0.7342, 0.1841, 0.78, 0.1841, 0.7799, 0.1477, 0.78, 0.2081, 0.78, 0.1841, 0.7343, 0.208, 0.78, 0.1841, 0.7342, 0.1841, 0.7343, 0.208, 0.8268, 0.2085, 0.8268, 0.1838, 0.78, 0.2081, 0.78, 0.2081, 0.8268, 0.1838, 0.78, 0.1841, 0.7799, 0.1477, 0.78, 0.1841, 0.8268, 0.1481, 0.8268, 0.1838, 0.8268, 0.1481, 0.78, 0.1841, 0.7797, 0.07467, 0.734, 0.07467, 0.7798, 0.1119, 0.7341, 0.1119, 0.7798, 0.1119, 0.734, 0.07467, 0.7798, 0.1119, 0.7341, 0.1119, 0.7799, 0.1477, 0.7341, 0.1477, 0.7799, 0.1477, 0.7341, 0.1119, 0.8268, 0.1126, 0.7798, 0.1119, 0.8268, 0.1481, 0.7799, 0.1477, 0.8268, 0.1481, 0.7798, 0.1119, 0.8268, 0.07478, 0.7797, 0.07467, 0.8268, 0.1126, 0.8268, 0.1126, 0.7797, 0.07467, 0.7798, 0.1119, 0.78, 0.2081, 0.7343, 0.208, 0.78, 0.2197, 0.7343, 0.208, 0.7343, 0.2197, 0.78, 0.2197, 0.7343, 0.208, 0.6848, 0.2085, 0.7343, 0.2197, 0.7343, 0.2197, 0.6848, 0.2085, 0.6848, 0.2201, 0.6848, 0.2201, 0.6848, 0.2085, 0.6372, 0.2197, 0.6848, 0.2085, 0.6372, 0.208, 0.6372, 0.2197, 0.6372, 0.208, 0.5915, 0.208, 0.6372, 0.2197, 0.6372, 0.2197, 0.5915, 0.208, 0.5914, 0.2197, 0.5915, 0.208, 0.5427, 0.2085, 0.5914, 0.2197, 0.5914, 0.2197, 0.5427, 0.2085, 0.5427, 0.2201, 0.5427, 0.2201, 0.5427, 0.2085, 0.496, 0.2197, 0.5427, 0.2085, 0.496, 0.2081, 0.496, 0.2197, 0.496, 0.2081, 0.4502, 0.208, 0.496, 0.2197, 0.496, 0.2197, 0.4502, 0.208, 0.4502, 0.2197, 0.4502, 0.208, 0.4007, 0.2085, 0.4502, 0.2197, 0.4502, 0.2197, 0.4007, 0.2085, 0.4007, 0.2201, 0.9688, 0.2201, 0.9688, 0.2085, 0.9212, 0.2197, 0.9688, 0.2085, 0.9213, 0.208, 0.9212, 0.2197, 0.9213, 0.208, 0.8755, 0.208, 0.9212, 0.2197, 0.9212, 0.2197, 0.8755, 0.208, 0.8755, 0.2197, 0.8755, 0.208, 0.8268, 0.2085, 0.8755, 0.2197, 0.8755, 0.2197, 0.8268, 0.2085, 0.8268, 0.2201, 0.8268, 0.2201, 0.8268, 0.2085, 0.78, 0.2197, 0.8268, 0.2085, 0.78, 0.2081, 0.78, 0.2197, 0.7805, 0.3656, 0.7347, 0.3655, 0.7805, 0.3772, 0.7347, 0.3773, 0.7805, 0.3772, 0.7347, 0.3655, 0.7347, 0.3655, 0.6848, 0.3656, 0.7347, 0.3773, 0.7347, 0.3773, 0.6848, 0.3656, 0.6848, 0.3773, 0.6848, 0.3656, 0.6368, 0.3655, 0.6848, 0.3773, 0.6848, 0.3773, 0.6368, 0.3655, 0.6368, 0.3773, 0.6368, 0.3655, 0.591, 0.3655, 0.6368, 0.3773, 0.6368, 0.3773, 0.591, 0.3655, 0.591, 0.3772, 0.591, 0.3655, 0.5427, 0.3656, 0.591, 0.3772, 0.591, 0.3772, 0.5427, 0.3656, 0.5427, 0.3772, 0.5427, 0.3656, 0.4964, 0.3656, 0.5427, 0.3772, 0.5427, 0.3772, 0.4964, 0.3656, 0.4964, 0.3772, 0.4964, 0.3656, 0.4507, 0.3655, 0.4964, 0.3772, 0.4964, 0.3772, 0.4507, 0.3655, 0.4507, 0.3773, 0.4507, 0.3655, 0.4007, 0.3656, 0.4507, 0.3773, 0.4507, 0.3773, 0.4007, 0.3656, 0.4007, 0.3773, 0.9688, 0.3656, 0.9208, 0.3655, 0.9688, 0.3773, 0.9688, 0.3773, 0.9208, 0.3655, 0.9208, 0.3773, 0.9208, 0.3655, 0.8751, 0.3655, 0.9208, 0.3773, 0.9208, 0.3773, 0.8751, 0.3655, 0.8751, 0.3772, 0.8751, 0.3655, 0.8268, 0.3656, 0.8751, 0.3772, 0.8751, 0.3772, 0.8268, 0.3656, 0.8268, 0.3772, 0.8268, 0.3656, 0.7805, 0.3656, 0.8268, 0.3772, 0.8268, 0.3772, 0.7805, 0.3656, 0.7805, 0.3772, 0.7352, 0.5179, 0.7352, 0.5299, 0.7809, 0.5179, 0.7352, 0.5299, 0.7809, 0.5299, 0.7809, 0.5179, 0.7352, 0.5299, 0.7352, 0.5179, 0.6848, 0.5299, 0.7352, 0.5179, 0.6848, 0.5179, 0.6848, 0.5299, 0.6848, 0.5179, 0.6363, 0.5178, 0.6848, 0.5299, 0.6848, 0.5299, 0.6363, 0.5178, 0.6363, 0.5299, 0.6363, 0.5178, 0.5906, 0.5179, 0.6363, 0.5299, 0.6363, 0.5299, 0.5906, 0.5179, 0.5906, 0.5299, 0.5906, 0.5179, 0.5427, 0.5179, 0.5906, 0.5299, 0.5906, 0.5299, 0.5427, 0.5179, 0.5427, 0.5298, 0.5427, 0.5179, 0.4969, 0.5179, 0.5427, 0.5298, 0.5427, 0.5298, 0.4969, 0.5179, 0.4969, 0.5299, 0.4512, 0.5179, 0.4512, 0.5299, 0.4969, 0.5179, 0.4969, 0.5299, 0.4969, 0.5179, 0.4512, 0.5299, 0.4512, 0.5299, 0.4512, 0.5179, 0.4007, 0.5299, 0.4512, 0.5179, 0.4007, 0.5179, 0.4007, 0.5299, 0.9688, 0.5179, 0.9203, 0.5178, 0.9688, 0.5299, 0.9688, 0.5299, 0.9203, 0.5178, 0.9203, 0.5299, 0.9203, 0.5178, 0.8746, 0.5179, 0.9203, 0.5299, 0.9203, 0.5299, 0.8746, 0.5179, 0.8746, 0.5299, 0.8746, 0.5179, 0.8268, 0.5179, 0.8746, 0.5299, 0.8746, 0.5299, 0.8268, 0.5179, 0.8268, 0.5298, 0.8268, 0.5179, 0.7809, 0.5179, 0.8268, 0.5298, 0.8268, 0.5298, 0.7809, 0.5179, 0.7809, 0.5299, 0.7814, 0.6584, 0.7357, 0.6583, 0.7814, 0.6697, 0.7358, 0.6698, 0.7814, 0.6697, 0.7357, 0.6583, 0.7357, 0.6583, 0.6848, 0.6583, 0.7358, 0.6698, 0.7358, 0.6698, 0.6848, 0.6583, 0.6848, 0.6698, 0.6848, 0.6583, 0.6357, 0.6583, 0.6848, 0.6698, 0.6848, 0.6698, 0.6357, 0.6583, 0.6357, 0.6697, 0.6357, 0.6583, 0.5901, 0.6583, 0.6357, 0.6697, 0.6357, 0.6697, 0.5901, 0.6583, 0.59, 0.6697, 0.5901, 0.6583, 0.5427, 0.6584, 0.59, 0.6697, 0.59, 0.6697, 0.5427, 0.6584, 0.5427, 0.6697, 0.5427, 0.6584, 0.4974, 0.6584, 0.5427, 0.6697, 0.5427, 0.6697, 0.4974, 0.6584, 0.4974, 0.6697, 0.4974, 0.6584, 0.4517, 0.6583, 0.4974, 0.6697, 0.4974, 0.6697, 0.4517, 0.6583, 0.4517, 0.6698, 0.4517, 0.6583, 0.4007, 0.6583, 0.4517, 0.6698, 0.4517, 0.6698, 0.4007, 0.6583, 0.4007, 0.6698, 0.9688, 0.6583, 0.9198, 0.6583, 0.9688, 0.6698, 0.9688, 0.6698, 0.9198, 0.6583, 0.9198, 0.6697, 0.9198, 0.6583, 0.8741, 0.6583, 0.9198, 0.6697, 0.9198, 0.6697, 0.8741, 0.6583, 0.8741, 0.6697, 0.8741, 0.6583, 0.8268, 0.6584, 0.8741, 0.6697, 0.8741, 0.6697, 0.8268, 0.6584, 0.8268, 0.6697, 0.8268, 0.6584, 0.7814, 0.6584, 0.8268, 0.6697, 0.8268, 0.6697, 0.7814, 0.6584, 0.7814, 0.6697, 0.782, 0.7853, 0.7364, 0.7853, 0.782, 0.795, 0.7364, 0.795, 0.782, 0.795, 0.7364, 0.7853, 0.7364, 0.7853, 0.6848, 0.7852, 0.7364, 0.795, 0.7364, 0.795, 0.6848, 0.7852, 0.6848, 0.795, 0.6848, 0.7852, 0.6351, 0.7852, 0.6848, 0.795, 0.6848, 0.795, 0.6351, 0.7852, 0.6351, 0.795, 0.6351, 0.7852, 0.5895, 0.7853, 0.6351, 0.795, 0.6351, 0.795, 0.5895, 0.7853, 0.5895, 0.7949, 0.5895, 0.7853, 0.5427, 0.7853, 0.5895, 0.7949, 0.5895, 0.7949, 0.5427, 0.7853, 0.5427, 0.7949, 0.5427, 0.7853, 0.4979, 0.7853, 0.5427, 0.7949, 0.5427, 0.7949, 0.4979, 0.7853, 0.4979, 0.795, 0.4979, 0.7853, 0.4523, 0.7853, 0.4979, 0.795, 0.4979, 0.795, 0.4523, 0.7853, 0.4523, 0.795, 0.4523, 0.7853, 0.4007, 0.7852, 0.4523, 0.795, 0.4523, 0.795, 0.4007, 0.7852, 0.4007, 0.795, 0.9688, 0.7852, 0.9192, 0.7852, 0.9688, 0.795, 0.9688, 0.795, 0.9192, 0.7852, 0.9192, 0.795, 0.9192, 0.7852, 0.8736, 0.7853, 0.9192, 0.795, 0.9192, 0.795, 0.8736, 0.7853, 0.8735, 0.7949, 0.8736, 0.7853, 0.8268, 0.7853, 0.8735, 0.7949, 0.8735, 0.7949, 0.8268, 0.7853, 0.8268, 0.7949, 0.8268, 0.7853, 0.782, 0.7853, 0.8268, 0.7949, 0.8268, 0.7949, 0.782, 0.7853, 0.782, 0.795, 0.7825, 0.8954, 0.737, 0.8954, 0.7827, 0.9269, 0.7372, 0.9269, 0.7827, 0.9269, 0.737, 0.8954, 0.737, 0.8954, 0.6848, 0.8953, 0.7372, 0.9269, 0.7372, 0.9269, 0.6848, 0.8953, 0.6848, 0.9276, 0.6848, 0.9276, 0.6848, 0.8953, 0.6343, 0.9269, 0.6848, 0.8953, 0.6345, 0.8954, 0.6343, 0.9269, 0.589, 0.8954, 0.5888, 0.9269, 0.6345, 0.8954, 0.6343, 0.9269, 0.6345, 0.8954, 0.5888, 0.9269, 0.5427, 0.8954, 0.5427, 0.9276, 0.589, 0.8954, 0.5888, 0.9269, 0.589, 0.8954, 0.5427, 0.9276, 0.5427, 0.8954, 0.4985, 0.8954, 0.5427, 0.9276, 0.5427, 0.9276, 0.4985, 0.8954, 0.4987, 0.9269, 0.4985, 0.8954, 0.4529, 0.8954, 0.4987, 0.9269, 0.4987, 0.9269, 0.4529, 0.8954, 0.4532, 0.9269, 0.4529, 0.8954, 0.4007, 0.8953, 0.4532, 0.9269, 0.4532, 0.9269, 0.4007, 0.8953, 0.4007, 0.9276, 0.9688, 0.9276, 0.9688, 0.8953, 0.9183, 0.9269, 0.9688, 0.8953, 0.9185, 0.8954, 0.9183, 0.9269, 0.873, 0.8954, 0.8728, 0.9269, 0.9185, 0.8954, 0.9183, 0.9269, 0.9185, 0.8954, 0.8728, 0.9269, 0.8268, 0.8954, 0.8268, 0.9276, 0.873, 0.8954, 0.8728, 0.9269, 0.873, 0.8954, 0.8268, 0.9276, 0.8268, 0.8954, 0.7825, 0.8954, 0.8268, 0.9276, 0.8268, 0.9276, 0.7825, 0.8954, 0.7827, 0.9269])
me_0x0775929f_gmdl.materials.append(mat_material_001)
me_0x0775929f_gmdl.use_remesh_fix_poles = True
me_0x0775929f_gmdl.use_remesh_preserve_attributes = False
me_0x0775929f_gmdl.update()
arm_armature = bpy.data.armatures.new('Armature')  # bones are not reproduced

# ---- objects
ob_1_lf1_bone_50_0086 = bpy.data.objects.new('1 LF1 BONE 50,0086', me_0x0775929f_gmdl)
ob_armature = bpy.data.objects.new('Armature', arm_armature)

# ---- transforms, parenting, visibility, modifiers, constraints
ob_1_lf1_bone_50_0086.parent = ob_armature
ob_1_lf1_bone_50_0086.location = (0.0, 0.0, 0.0)
_vg = ob_1_lf1_bone_50_0086.vertex_groups.new(name='Bone')
for _i, _w in zip([0, 1, 2, 3, 4, 5, 6, 7, 8, 9, 10, 11, 12, 13, 14, 15, 16, 17, 18, 19, 20, 21, 22, 23, 24, 25, 26, 27, 28, 29, 30, 31, 32, 33, 34, 35, 36, 37, 38, 39, 40, 41, 42, 43, 44, 45, 46, 47, 48, 49, 50, 51, 52, 53, 54, 55, 56, 57, 58, 59, 60, 61, 62, 63, 64, 65, 66, 67, 68, 69, 70, 71, 72, 73, 74, 75, 76, 77, 78, 79, 80, 81, 82, 83, 84, 85, 86, 87, 88, 89, 90, 91, 92, 93, 94, 95, 96, 97, 98, 99, 100, 101, 102, 103, 104, 105, 106, 107, 108, 109, 110, 111, 112, 113, 114, 115, 116, 117, 118, 119, 120, 121, 122, 123, 124, 125, 126, 127, 128, 129, 130, 131, 132, 133, 134, 135, 136, 137, 138, 139, 140, 141, 142, 143, 144, 145, 146, 147, 148, 149, 150, 151, 152, 153, 154, 155, 156, 157, 158, 159, 160, 161, 162, 163, 164, 165, 166, 167, 168, 169, 170, 171, 172, 173, 174, 175, 176, 177, 178, 179, 180, 181, 182, 183, 184, 185, 186, 187, 188, 189, 190, 191, 192, 193, 194, 195, 196, 197, 198, 199, 200, 201, 202, 203, 204, 205, 206, 207, 208, 209, 210, 211, 212, 213, 214, 215, 216, 217, 218, 219, 220, 221, 222, 223, 224, 225, 226, 227, 228, 229, 230, 231, 232, 233, 234, 235, 236, 237, 238, 239, 240, 241, 242, 243, 244, 245, 246, 247, 248, 249, 250, 251, 252, 253, 254, 255, 256, 257, 258, 259, 260, 261, 262, 263, 264, 265, 266, 267, 268, 269, 270, 271, 272, 273, 274, 275, 276, 277, 278, 279, 280, 281, 282, 283, 284, 285, 286, 287, 288, 289, 290, 291, 292, 293, 294, 295, 296, 297, 298, 299, 300, 301, 302, 303, 304, 305, 306, 307, 308, 309, 310, 311, 312, 313, 314, 315, 316, 317, 318, 319, 320, 321, 322, 323, 324, 325, 326, 327, 328, 329, 330, 331, 332, 333, 334, 335, 336, 337, 338, 339, 340, 341, 342, 343, 344, 345, 346, 347, 348, 349, 350, 351, 352, 353, 354, 355, 356, 357, 358, 359, 360, 361, 362, 363, 364, 365, 366, 367, 368, 369, 370, 371, 372, 373, 374, 384, 385, 386, 387, 388, 389, 390, 391, 392, 393, 394, 395, 396, 397, 398, 399, 400, 401, 402, 403, 404, 405, 406, 407, 408, 409, 410, 411, 412, 413, 414, 415, 416, 417, 418, 419, 420, 421, 422, 423, 424, 425, 426, 427, 428, 429, 430, 431, 432, 433, 434, 435], [0.9606, 0.96, 0.92, 0.92, 0.925, 0.925, 0.92, 0.96, 0.96, 0.92, 0.925, 0.925, 0.96, 0.92, 0.925, 0.92, 0.96, 0.96, 0.92, 0.925, 0.925, 0.96, 0.92, 0.925, 0.92, 0.9604, 0.9602, 0.92, 0.925, 0.925, 0.925, 0.92, 0.96, 0.96, 0.92, 0.925, 0.92, 0.965, 0.925, 0.91, 0.91, 0.9, 0.9, 0.91, 0.91, 0.9, 0.9, 0.91, 0.9, 0.91, 0.91, 0.9, 0.9, 0.91, 0.9, 0.91, 0.91, 0.9, 0.9, 0.9, 0.91, 0.91, 0.9, 0.91, 0.9, 0.88, 0.88, 0.845, 0.845, 0.85, 0.85, 0.845, 0.88, 0.88, 0.845, 0.85, 0.85, 0.88, 0.845, 0.85, 0.845, 0.88, 0.88, 0.845, 0.85, 0.85, 0.88, 0.845, 0.85, 0.845, 0.88, 0.88, 0.845, 0.85, 0.85, 0.85, 0.845, 0.88, 0.88, 0.845, 0.85, 0.845, 0.88, 0.85, 0.825, 0.825, 0.78, 0.78, 0.825, 0.825, 0.781, 0.7795, 0.825, 0.78, 0.8249, 0.825, 0.78, 0.78, 0.825, 0.78, 0.825, 0.825, 0.78, 0.78, 0.78, 0.825, 0.825, 0.78, 0.825, 0.7801, 0.7491, 0.75, 0.675, 0.675, 0.675, 0.6751, 0.675, 0.75, 0.75, 0.6749, 0.675, 0.6747, 0.7495, 0.6749, 0.675, 0.6749, 0.7492, 0.7501, 0.675, 0.675, 0.675, 0.7431, 0.675, 0.675, 0.675, 0.75, 0.7501, 0.675, 0.6749, 0.6721, 0.675, 0.675, 0.7431, 0.7501, 0.675, 0.675, 0.6749, 0.75, 0.675, 0.665, 0.665, 0.62, 0.62, 0.665, 0.665, 0.6199, 0.62, 0.6648, 0.6199, 0.6645, 0.665, 0.62, 0.62, 0.665, 0.62, 0.665, 0.665, 0.62, 0.62, 0.62, 0.665, 0.665, 0.616, 0.665, 0.62, 0.5545, 0.5703, 0.554, 0.57, 0.29, 0.29, 0.5438, 0.57, 0.5693, 0.3203, 0.29, 0.29, 0.57, 0.3235, 0.29, 0.3212, 0.5701, 0.5704, 0.5108, 0.29, 0.29, 0.57, 0.5907, 0.29, 0.5645, 0.5693, 0.57, 0.5633, 0.29, 0.29, 0.29, 0.5907, 0.57, 0.5682, 0.57, 0.29, 0.57, 0.5614, 0.29, 0.28, 0.2801, 0.2491, 0.25, 0.28, 0.28, 0.2496, 0.25, 0.2805, 0.2479, 0.28, 0.28, 0.25, 0.25, 0.28, 0.25, 0.28, 0.28, 0.25, 0.25, 0.25, 0.28, 0.28, 0.25, 0.28, 0.2498, 0.2, 0.2, 0.165, 0.165, 0.14, 0.14, 0.165, 0.2026, 0.2003, 0.165, 0.14, 0.14, 0.2, 0.165, 0.14, 0.165, 0.1918, 0.1999, 0.165, 0.14, 0.14, 0.1998, 0.165, 0.14, 0.165, 0.1994, 0.1999, 0.165, 0.14, 0.14, 0.14, 0.165, 0.1999, 0.2, 0.1653, 0.14, 0.1652, 0.2, 0.14, 0.14, 0.14, 0.1, 0.1, 0.14, 0.14, 0.1, 0.1, 0.14, 0.1, 0.14, 0.14, 0.1, 0.1, 0.14, 0.09999, 0.14, 0.14, 0.09998, 0.09968, 0.09999, 0.14, 0.14, 0.1, 0.14, 0.1, 0.03934, 1.885e-08, 0.0, 0.03934, 0.0, 0.03934, 0.03934, 0.03934, 0.0, 0.0, 0.03941, 0.03936, 0.03935, 0.0, 7.812e-07, 0.03935, 0.03934, 0.0, 0.03935, 0.03935, 0.0, 0.03935, 0.25, 0.625, 0.625, 0.25, 0.625, 0.25, 0.25, 0.25, 0.1, 0.25, 0.625, 0.25, 0.6, 0.6252, 0.25, 0.25, 0.25, 0.625, 0.25, 0.625, 0.625, 0.625, 0.25, 0.1, 0.25, 0.625, 0.625, 0.625, 0.9392, 0.94, 0.99, 0.99, 0.992, 0.992, 0.98, 0.98, 0.94, 0.94, 0.9896, 0.9898, 1.0, 0.9874, 0.98, 0.98, 0.9403, 0.9896, 0.9867, 0.9802, 0.9401, 0.94, 0.9819, 0.9819, 0.9861, 0.9846, 0.9802, 0.98, 0.9399, 0.9886, 0.9921, 0.98, 0.9399, 0.9392, 0.99, 0.99, 0.9886, 0.9399, 0.992, 0.992, 0.98, 0.98, 0.98, 0.9921, 0.9411, 0.99, 0.992, 0.9806, 0.992, 0.99, 0.98, 0.94]): _vg.add([_i], _w, 'REPLACE')
_vg = ob_1_lf1_bone_50_0086.vertex_groups.new(name='Bone.001')
for _i, _w in zip([0, 1, 2, 3, 4, 5, 6, 7, 8, 9, 10, 11, 12, 13, 14, 15, 16, 17, 18, 19, 20, 21, 22, 23, 24, 25, 26, 27, 28, 29, 30, 31, 32, 33, 34, 35, 36, 37, 38, 39, 40, 41, 42, 43, 44, 45, 46, 47, 48, 49, 50, 51, 52, 53, 54, 55, 56, 57, 58, 59, 60, 61, 62, 63, 64, 65, 66, 67, 68, 69, 70, 71, 72, 73, 74, 75, 76, 77, 78, 79, 80, 81, 82, 83, 84, 85, 86, 87, 88, 89, 90, 91, 92, 93, 94, 95, 96, 97, 98, 99, 100, 101, 102, 103, 104, 105, 106, 107, 108, 109, 110, 111, 112, 113, 114, 115, 116, 117, 118, 119, 120, 121, 122, 123, 124, 125, 126, 127, 128, 129, 130, 131, 132, 133, 134, 135, 136, 137, 138, 139, 140, 141, 142, 143, 144, 145, 146, 147, 148, 149, 150, 151, 152, 153, 154, 155, 156, 157, 158, 159, 160, 161, 162, 163, 164, 165, 166, 167, 168, 169, 170, 171, 172, 173, 174, 175, 176, 177, 178, 179, 180, 181, 182, 183, 184, 185, 186, 187, 188, 189, 190, 191, 192, 193, 194, 195, 196, 197, 198, 199, 200, 201, 202, 203, 204, 205, 206, 207, 208, 209, 210, 211, 212, 213, 214, 215, 216, 217, 218, 219, 220, 221, 222, 223, 224, 225, 226, 227, 228, 229, 230, 231, 232, 233, 234, 235, 236, 237, 238, 239, 240, 241, 242, 243, 244, 245, 246, 247, 248, 249, 250, 251, 252, 253, 254, 255, 256, 257, 258, 259, 260, 261, 262, 263, 264, 265, 266, 267, 268, 269, 270, 271, 272, 273, 274, 275, 276, 277, 278, 279, 280, 281, 282, 283, 284, 285, 286, 287, 288, 289, 290, 291, 292, 293, 294, 295, 296, 297, 298, 299, 300, 301, 302, 303, 304, 305, 306, 307, 308, 309, 310, 311, 312, 313, 314, 315, 316, 317, 318, 319, 320, 321, 322, 323, 324, 325, 326, 327, 328, 329, 330, 331, 332, 333, 334, 335, 336, 337, 338, 339, 340, 341, 342, 343, 344, 345, 346, 375, 376, 377, 378, 379, 380, 381, 382, 383, 384, 385, 386, 387, 388, 389, 390, 391, 392, 393, 394, 395, 398, 399, 400, 401, 403, 404, 405, 406, 407, 410, 411, 412, 413, 414, 415, 416, 417, 418, 419, 420, 421, 422, 423, 424, 425, 426, 427, 428, 429, 430, 431, 432, 433, 434, 435], [0.03944, 0.04, 0.08, 0.08, 0.075, 0.075, 0.08, 0.04, 0.04, 0.08, 0.075, 0.075, 0.04, 0.08, 0.075, 0.08, 0.04, 0.04, 0.08, 0.075, 0.075, 0.04, 0.07999, 0.075, 0.08, 0.0396, 0.03983, 0.08, 0.075, 0.075, 0.075, 0.07999, 0.04, 0.04, 0.08, 0.075, 0.08, 0.035, 0.075, 0.09, 0.09, 0.1, 0.1, 0.09, 0.09, 0.1, 0.1, 0.09, 0.1, 0.09, 0.09, 0.1, 0.1, 0.09, 0.1, 0.09, 0.09, 0.1, 0.1, 0.1, 0.09, 0.08997, 0.1, 0.09, 0.1, 0.12, 0.12, 0.155, 0.155, 0.15, 0.15, 0.155, 0.12, 0.12, 0.155, 0.15, 0.15, 0.12, 0.155, 0.15, 0.155, 0.12, 0.12, 0.155, 0.15, 0.15, 0.12, 0.155, 0.15, 0.155, 0.12, 0.12, 0.155, 0.15, 0.15, 0.15, 0.155, 0.12, 0.12, 0.155, 0.15, 0.155, 0.12, 0.15, 0.175, 0.175, 0.22, 0.22, 0.175, 0.175, 0.219, 0.2205, 0.175, 0.22, 0.1751, 0.175, 0.22, 0.22, 0.175, 0.22, 0.175, 0.175, 0.22, 0.22, 0.22, 0.175, 0.175, 0.22, 0.175, 0.2199, 0.2509, 0.25, 0.325, 0.325, 0.325, 0.3249, 0.325, 0.25, 0.25, 0.3251, 0.325, 0.3253, 0.2505, 0.3251, 0.325, 0.3251, 0.2508, 0.2499, 0.325, 0.325, 0.325, 0.2569, 0.325, 0.325, 0.325, 0.25, 0.2499, 0.325, 0.3251, 0.3279, 0.325, 0.325, 0.2569, 0.2499, 0.325, 0.325, 0.3251, 0.25, 0.325, 0.335, 0.335, 0.38, 0.38, 0.335, 0.335, 0.3801, 0.38, 0.3352, 0.3801, 0.3355, 0.335, 0.38, 0.38, 0.335, 0.38, 0.335, 0.335, 0.38, 0.38, 0.38, 0.335, 0.335, 0.384, 0.335, 0.38, 0.4455, 0.4297, 0.446, 0.43, 0.71, 0.71, 0.4562, 0.43, 0.4307, 0.6797, 0.71, 0.71, 0.43, 0.6765, 0.71, 0.6788, 0.4299, 0.4296, 0.4892, 0.71, 0.71, 0.43, 0.4093, 0.71, 0.4355, 0.4307, 0.43, 0.4367, 0.71, 0.71, 0.71, 0.4093, 0.43, 0.4318, 0.43, 0.71, 0.43, 0.4386, 0.71, 0.72, 0.7199, 0.7509, 0.75, 0.72, 0.72, 0.7504, 0.75, 0.7195, 0.7521, 0.72, 0.72, 0.75, 0.75, 0.72, 0.75, 0.72, 0.72, 0.75, 0.75, 0.75, 0.72, 0.72, 0.75, 0.72, 0.7502, 0.8, 0.8, 0.835, 0.835, 0.86, 0.86, 0.835, 0.7974, 0.7997, 0.835, 0.86, 0.86, 0.8, 0.835, 0.86, 0.835, 0.8082, 0.8001, 0.835, 0.86, 0.86, 0.8002, 0.835, 0.86, 0.835, 0.8006, 0.8001, 0.835, 0.86, 0.86, 0.86, 0.835, 0.8001, 0.8, 0.8347, 0.86, 0.8348, 0.8, 0.86, 0.86, 0.86, 0.9, 0.9, 0.86, 0.86, 0.9, 0.9, 0.86, 0.9, 0.86, 0.86, 0.9, 0.9, 0.86, 0.9, 0.86, 0.86, 0.9, 0.9003, 0.9, 0.86, 0.86, 0.9, 0.86, 0.9, 0.5607, 0.1, 0.1, 0.5607, 0.1, 0.5607, 0.5607, 0.5607, 0.1, 0.1, 0.5615, 0.5609, 0.5608, 0.1, 0.1, 0.5607, 0.5607, 0.1, 0.5608, 0.5608, 0.1, 0.5607, 2.146e-06, 0.1, 0.1, 0.1, 0.1, 0.1, 0.1, 0.1, 0.1, 0.0007594, 1.539e-05, 4.676e-06, 0.0, 0.007999, 0.008, 0.02, 0.02, 0.0, 0.0, 2.821e-06, 1.017e-05, 0.02, 0.02, 0.0, 7.237e-05, 0.01977, 0.0, 0.0, 0.007955, 0.007923, 0.0198, 0.02, 0.0001503, 0.001402, 0.007868, 0.02001, 0.0001376, 0.0008442, 0.0, 0.0, 0.001402, 0.0001503, 0.007999, 0.008, 0.01999, 0.02, 0.02001, 0.007868, 0.001087, 0.0, 0.007997, 0.01936, 0.007986, 0.0, 0.01998, 0.0]): _vg.add([_i], _w, 'REPLACE')
_vg = ob_1_lf1_bone_50_0086.vertex_groups.new(name='Bone.002')
for _i, _w in zip([347, 348, 349, 350, 351, 352, 353, 354, 355, 356, 357, 358, 359, 360, 361, 362, 363, 364, 365, 366, 367, 368, 369, 370, 371, 372, 373, 374, 384, 385, 386, 387, 392, 393, 394, 395, 400, 401, 404, 405, 406, 407, 412, 413, 416, 417, 418, 419, 420, 421, 428, 429, 433, 435], [0.75, 0.375, 0.375, 0.75, 0.375, 0.75, 0.75, 0.75, 0.9, 0.75, 0.375, 0.75, 0.4, 0.3748, 0.75, 0.75, 0.75, 0.375, 0.75, 0.375, 0.375, 0.375, 0.75, 0.9, 0.75, 0.375, 0.375, 0.375, 0.06, 0.06, 0.01, 0.01, 0.06, 0.06, 0.01039, 0.01018, 0.05972, 0.01029, 0.05986, 0.06, 0.01019, 0.01014, 0.05996, 0.009986, 0.06, 0.06, 0.01, 0.01001, 0.009986, 0.05996, 0.05779, 0.01, 0.01, 0.06]): _vg.add([_i], _w, 'REPLACE')
_vg = ob_1_lf1_bone_50_0086.vertex_groups.new(name='Bone.003')
for _i, _w in zip([325, 326, 327, 328, 329, 330, 331, 332, 333, 334, 335, 336, 337, 338, 339, 340, 341, 342, 343, 344, 345, 346, 375, 376, 377, 378, 379, 380, 381, 382, 383], [0.4, 0.9, 0.9, 0.4, 0.9, 0.4, 0.4, 0.4, 0.9, 0.9, 0.3991, 0.3998, 0.3999, 0.9, 0.9, 0.3999, 0.4, 0.9, 0.3999, 0.3999, 0.9, 0.4, 1.0, 0.9, 0.9, 0.9, 0.9, 0.9, 0.9, 0.9, 0.9]): _vg.add([_i], _w, 'REPLACE')
_m = ob_1_lf1_bone_50_0086.modifiers.new('Armature', 'ARMATURE')
_m.object = ob_armature
ob_armature.location = (0.0, 0.0, 0.0)

# ---- collection membership
scene.collection.objects.link(ob_1_lf1_bone_50_0086)
scene.collection.objects.link(ob_armature)

# ---- scene / render settings (as saved in the file)
scene.frame_start = 1; scene.frame_end = 250; scene.frame_set(30)
scene.render.engine = 'BLENDER_EEVEE_NEXT'
scene.cycles.sampling_pattern = 'TABULATED_SOBOL'
scene.cycles.use_light_tree = False
scene.view_settings.view_transform = 'Filmic'
bpy.context.view_layer.update()

# ---- added for rendering (the .blend has no active camera and no usable light): camera, sun
cam_auto = bpy.data.cameras.new('AutoCamera')
cam_auto.lens = 50.0
cam_auto.sensor_width = 36.0
cam_auto.clip_end = 1000.0
ob_auto_camera = bpy.data.objects.new('AutoCamera', cam_auto)
scene.collection.objects.link(ob_auto_camera)
ob_auto_camera.location = (4.89986, -7.88391, 3.91989)
ob_auto_camera.rotation_euler = (1.09748, -7.21219e-08, 0.694738)
scene.camera = ob_auto_camera
light_auto_sun = bpy.data.lights.new('AutoSun', 'SUN')
light_auto_sun.energy = 3.0
light_auto_sun.angle = 0.0523599
ob_auto_sun = bpy.data.objects.new('AutoSun', light_auto_sun)
scene.collection.objects.link(ob_auto_sun)
ob_auto_sun.rotation_euler = (0.872665, 0.174533, 0.523599)
bpy.context.view_layer.update()
